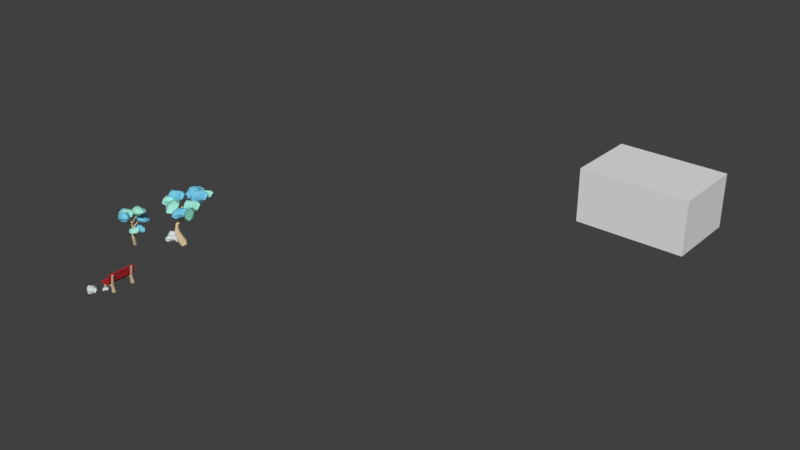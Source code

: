 # Source: Tree_copy.blend  (saved by Blender 2.79.0; exported with 4.5.12 LTS)
import bpy
from mathutils import Matrix  # noqa: F401  (used for matrix-valued properties, if any)

bpy.ops.wm.read_factory_settings(use_empty=True)
scene = bpy.context.scene
scene.name = 'Scene'

# ---- collections
col_collection_1 = bpy.data.collections.new('Collection 1'); scene.collection.children.link(col_collection_1)

# ---- materials (node trees are filled in below, after node groups)
mat_rocks = bpy.data.materials.new('Rocks')
mat_rocks.alpha_threshold = 0.0
mat_rocks.use_transparent_shadow = False
mat_rocks.diffuse_color = (0.6709, 0.7356, 0.7356, 1.0)
mat_rocks.specular_color = (0.1065, 0.1065, 0.1065)
mat_rocks.roughness = 0.5
mat_wood_of_bench = bpy.data.materials.new('Wood of Bench')
mat_wood_of_bench.alpha_threshold = 0.0
mat_wood_of_bench.use_transparent_shadow = False
mat_wood_of_bench.diffuse_color = (0.6982, 0.5182, 0.3106, 1.0)
mat_wood_of_bench.specular_color = (0.0, 0.0, 0.0)
mat_wood_of_bench.roughness = 0.5
mat_red_bench = bpy.data.materials.new('Red Bench')
mat_red_bench.alpha_threshold = 0.0
mat_red_bench.use_transparent_shadow = False
mat_red_bench.diffuse_color = (0.4575, 0.02922, 0.04076, 1.0)
mat_red_bench.roughness = 0.5
mat_light_blue = bpy.data.materials.new('Light Blue')
mat_light_blue.alpha_threshold = 0.0
mat_light_blue.use_transparent_shadow = False
mat_light_blue.diffuse_color = (0.3575, 0.8, 0.6779, 1.0)
mat_light_blue.specular_color = (0.09849, 0.09849, 0.09849)
mat_light_blue.roughness = 0.5
mat_light_blue.specular_intensity = 0.4906
mat_dark_blue = bpy.data.materials.new('Dark Blue')
mat_dark_blue.alpha_threshold = 0.0
mat_dark_blue.use_transparent_shadow = False
mat_dark_blue.diffuse_color = (0.1843, 0.5861, 0.8, 1.0)
mat_dark_blue.specular_color = (0.08713, 0.08713, 0.08713)
mat_dark_blue.roughness = 0.5
mat_material = bpy.data.materials.new('Material')
mat_material.alpha_threshold = 0.0
mat_material.use_transparent_shadow = False
mat_material.diffuse_color = (0.8, 0.6375, 0.3894, 1.0)
mat_material.specular_color = (0.2202, 0.2202, 0.2202)
mat_material.roughness = 0.5
mat_material.line_color = (0.0, 0.0, 0.0, 1.0)

# ---- material node trees

# ---- world
world_world = bpy.data.worlds.new('World'); scene.world = world_world
world_world.color = (0.05088, 0.05088, 0.05088)
world_world.use_sun_shadow = False
world_world.sun_shadow_jitter_overblur = 0.0
world_world.cycles.sampling_method = 'MANUAL'

# ---- meshes
me_cube_014 = bpy.data.meshes.new('Cube.014')
me_cube_014.from_pydata([(12.0, 5.0, -1.0), (12.0, 5.0, 7.0), (12.0, 16.0, -1.0), (12.0, 16.0, 7.0), (28.0, 5.0, -1.0), (28.0, 5.0, 7.0), (28.0, 16.0, -1.0), (28.0, 16.0, 7.0), (12.0, 8.3, -1.0), (12.0, 8.3, 7.0), (28.0, 8.3, -1.0), (28.0, 8.3, 7.0), (12.0, 12.15, 7.0), (28.0, 12.15, -1.0), (12.0, 12.15, -1.0), (28.0, 12.15, 7.0)], [], [(14, 12, 3, 2), (2, 3, 7, 6), (10, 11, 5, 4), (4, 5, 1, 0), (8, 10, 4, 0), (11, 9, 1, 5), (15, 12, 9, 11), (14, 13, 10, 8), (13, 15, 11, 10), (0, 1, 9, 8), (6, 7, 15, 13), (2, 6, 13, 14), (7, 3, 12, 15), (8, 9, 12, 14)])
me_cube_014.use_remesh_preserve_volume = False
me_cube_014.use_remesh_preserve_attributes = False
me_cube_014.use_mirror_vertex_groups = False
me_cube_014.update()
me_icosphere_025 = bpy.data.meshes.new('Icosphere.025')
me_icosphere_025.from_pydata([(0.7236, -0.5257, -0.4472), (-0.2715, 0.8376, -0.4153), (0.7468, 0.536, -0.3701), (0.4354, 0.8905, 0.2778), (0.8949, -0.0006702, 0.4493), (-0.08707, -0.2737, -0.9945), (0.4253, -0.309, -0.8507), (-0.00668, -0.8635, -0.5672), (0.4234, 0.308, -0.8477), (-0.5257, 0.0, -0.8507), (-0.1625, 0.5, -0.8507), (-0.6882, 0.5, -0.5257), (0.2602, 0.8004, -0.5202), (0.7096, -0.2209, -0.2323), (0.5354, -0.7606, -0.003871), (-0.664, -0.5393, -0.457), (-0.5376, -0.7527, -0.01064), (-0.7987, 0.1668, 0.1303), (0.7186, -0.4011, 0.5342), (-0.4041, -0.5848, 0.3107), (-0.5604, 0.781, 0.098), (0.1625, -0.5, 0.8507), (0.2324, 0.06313, 1.026), (-0.4198, -0.3068, 0.8498), (0.2001, 0.5598, 0.7329)], [], [(0, 6, 13), (5, 9, 10), (5, 10, 8), (1, 11, 20), (2, 12, 3), (0, 13, 14), (7, 14, 16), (14, 18, 21), (3, 20, 24), (4, 24, 22), (24, 23, 22), (24, 20, 23), (20, 17, 23), (17, 19, 23), (23, 21, 22), (23, 19, 21), (19, 14, 21), (21, 18, 22), (18, 4, 22), (2, 24, 4), (2, 3, 24), (1, 20, 3), (15, 19, 17), (16, 14, 19), (14, 13, 18), (13, 4, 18), (3, 12, 1), (20, 11, 17), (11, 15, 17), (15, 16, 19), (15, 7, 16), (7, 0, 14), (13, 2, 4), (8, 12, 2), (8, 10, 12), (10, 1, 12), (10, 11, 1), (10, 9, 11), (9, 15, 11), (9, 5, 15), (5, 7, 15), (13, 8, 2), (13, 6, 8), (6, 5, 8), (5, 6, 7), (6, 0, 7)])
me_icosphere_025.materials.append(mat_rocks)
me_icosphere_025.use_remesh_preserve_volume = False
me_icosphere_025.use_remesh_preserve_attributes = False
me_icosphere_025.use_mirror_vertex_groups = False
me_icosphere_025.update()
me_icosphere_024 = bpy.data.meshes.new('Icosphere.024')
me_icosphere_024.from_pydata([(0.7236, -0.5257, -0.4472), (-0.2715, 0.8376, -0.4153), (0.7468, 0.536, -0.3701), (0.4354, 0.8905, 0.2778), (0.8949, -0.0006702, 0.4493), (-0.08707, -0.2737, -0.9945), (0.4253, -0.309, -0.8507), (-0.00668, -0.8635, -0.5672), (0.4234, 0.308, -0.8477), (-0.5257, 0.0, -0.8507), (-0.1625, 0.5, -0.8507), (-0.6882, 0.5, -0.5257), (0.2602, 0.8004, -0.5202), (0.7096, -0.2209, -0.2323), (0.5354, -0.7606, -0.003871), (-0.664, -0.5393, -0.457), (-0.5376, -0.7527, -0.01064), (-0.7987, 0.1668, 0.1303), (0.7186, -0.4011, 0.5342), (-0.4041, -0.5848, 0.3107), (-0.5604, 0.781, 0.098), (0.1625, -0.5, 0.8507), (0.2324, 0.06313, 1.026), (-0.4198, -0.3068, 0.8498), (0.2001, 0.5598, 0.7329)], [], [(0, 6, 13), (5, 9, 10), (5, 10, 8), (1, 11, 20), (2, 12, 3), (0, 13, 14), (7, 14, 16), (14, 18, 21), (3, 20, 24), (4, 24, 22), (24, 23, 22), (24, 20, 23), (20, 17, 23), (17, 19, 23), (23, 21, 22), (23, 19, 21), (19, 14, 21), (21, 18, 22), (18, 4, 22), (2, 24, 4), (2, 3, 24), (1, 20, 3), (15, 19, 17), (16, 14, 19), (14, 13, 18), (13, 4, 18), (3, 12, 1), (20, 11, 17), (11, 15, 17), (15, 16, 19), (15, 7, 16), (7, 0, 14), (13, 2, 4), (8, 12, 2), (8, 10, 12), (10, 1, 12), (10, 11, 1), (10, 9, 11), (9, 15, 11), (9, 5, 15), (5, 7, 15), (13, 8, 2), (13, 6, 8), (6, 5, 8), (5, 6, 7), (6, 0, 7)])
me_icosphere_024.materials.append(mat_rocks)
me_icosphere_024.use_remesh_preserve_volume = False
me_icosphere_024.use_remesh_preserve_attributes = False
me_icosphere_024.use_mirror_vertex_groups = False
me_icosphere_024.update()
me_icosphere_023 = bpy.data.meshes.new('Icosphere.023')
me_icosphere_023.from_pydata([(0.7236, -0.5257, -0.4472), (-0.2715, 0.8376, -0.4153), (0.7468, 0.536, -0.3701), (0.4354, 0.8905, 0.2778), (0.8949, -0.0006702, 0.4493), (-0.08707, -0.2737, -0.9945), (0.4253, -0.309, -0.8507), (-0.00668, -0.8635, -0.5672), (0.4234, 0.308, -0.8477), (-0.5257, 0.0, -0.8507), (-0.1625, 0.5, -0.8507), (-0.6882, 0.5, -0.5257), (0.2602, 0.8004, -0.5202), (0.7096, -0.2209, -0.2323), (0.5354, -0.7606, -0.003871), (-0.664, -0.5393, -0.457), (-0.5376, -0.7527, -0.01064), (-0.7987, 0.1668, 0.1303), (0.7186, -0.4011, 0.5342), (-0.4041, -0.5848, 0.3107), (-0.5604, 0.781, 0.098), (0.1625, -0.5, 0.8507), (0.2324, 0.06313, 1.026), (-0.4198, -0.3068, 0.8498), (0.2001, 0.5598, 0.7329)], [], [(0, 6, 13), (5, 9, 10), (5, 10, 8), (1, 11, 20), (2, 12, 3), (0, 13, 14), (7, 14, 16), (14, 18, 21), (3, 20, 24), (4, 24, 22), (24, 23, 22), (24, 20, 23), (20, 17, 23), (17, 19, 23), (23, 21, 22), (23, 19, 21), (19, 14, 21), (21, 18, 22), (18, 4, 22), (2, 24, 4), (2, 3, 24), (1, 20, 3), (15, 19, 17), (16, 14, 19), (14, 13, 18), (13, 4, 18), (3, 12, 1), (20, 11, 17), (11, 15, 17), (15, 16, 19), (15, 7, 16), (7, 0, 14), (13, 2, 4), (8, 12, 2), (8, 10, 12), (10, 1, 12), (10, 11, 1), (10, 9, 11), (9, 15, 11), (9, 5, 15), (5, 7, 15), (13, 8, 2), (13, 6, 8), (6, 5, 8), (5, 6, 7), (6, 0, 7)])
me_icosphere_023.materials.append(mat_rocks)
me_icosphere_023.use_remesh_preserve_volume = False
me_icosphere_023.use_remesh_preserve_attributes = False
me_icosphere_023.use_mirror_vertex_groups = False
me_icosphere_023.update()
me_cube_012 = bpy.data.meshes.new('Cube.012')
me_cube_012.from_pydata([(-1.341, -0.8952, -0.1014), (-1.341, -1.105, -0.1014), (-1.55, -1.105, -0.08217), (-1.55, -0.8952, -0.08217), (-1.295, -0.8952, 0.721), (-1.295, -1.105, 0.721), (-1.433, -1.105, 0.8789), (-1.433, -0.8952, 0.8789), (0.4807, -0.8952, 2.327), (0.4807, -1.105, 2.327), (0.2744, -1.105, 2.365), (0.2744, -0.8952, 2.365), (0.05814, -0.8299, -0.1204), (0.05814, -1.17, -0.1204), (0.3936, -1.17, -0.06314), (0.3936, -0.8299, -0.06314), (-1.276, -0.8952, 0.612), (-1.276, -1.105, 0.612), (-1.485, -1.105, 0.6312), (-1.485, -0.8952, 0.6312), (-1.292, -0.8952, 0.4337), (-1.292, -1.105, 0.4337), (-1.501, -1.105, 0.4529), (-1.501, -0.8952, 0.4529), (-1.309, -0.8952, 0.2553), (-1.309, -1.105, 0.2553), (-1.517, -1.105, 0.2745), (-1.517, -0.8952, 0.2745), (-1.325, -0.8952, 0.07697), (-1.325, -1.105, 0.07697), (-1.534, -1.105, 0.09618), (-1.534, -0.8952, 0.09618), (-0.1271, -0.8952, 0.6418), (-0.1271, -1.105, 0.6418), (-0.1181, -1.105, 0.8513), (-0.1181, -0.8952, 0.8513), (-0.334, -0.8952, 0.6507), (-0.334, -1.105, 0.6507), (-0.325, -1.105, 0.8602), (-0.325, -0.8952, 0.8602), (-0.5408, -0.8952, 0.6596), (-0.5408, -1.105, 0.6596), (-0.5318, -1.105, 0.8691), (-0.5318, -0.8952, 0.8691), (-0.7477, -0.8952, 0.6685), (-0.7477, -1.105, 0.6685), (-0.7387, -1.105, 0.878), (-0.7387, -0.8952, 0.878), (-0.9546, -0.8952, 0.6774), (-0.9546, -1.105, 0.6774), (-0.9455, -1.105, 0.8869), (-0.9455, -0.8952, 0.8869), (-1.161, -0.8952, 0.6863), (-1.161, -1.105, 0.6863), (-1.152, -1.105, 0.8958), (-1.152, -0.8952, 0.8958), (0.2241, -0.8952, 0.9198), (0.2241, -1.105, 0.9198), (0.01777, -1.105, 0.9574), (0.01777, -0.8952, 0.9574), (0.2607, -0.8952, 1.121), (0.2607, -1.105, 1.121), (0.05443, -1.105, 1.158), (0.05443, -0.8952, 1.158), (0.2974, -0.8952, 1.322), (0.2974, -1.105, 1.322), (0.0911, -1.105, 1.359), (0.0911, -0.8952, 1.359), (0.3341, -0.8952, 1.523), (0.3341, -1.105, 1.523), (0.1278, -1.105, 1.56), (0.1278, -0.8952, 1.56), (0.3707, -0.8952, 1.724), (0.3707, -1.105, 1.724), (0.1644, -1.105, 1.762), (0.1644, -0.8952, 1.762), (0.4074, -0.8952, 1.925), (0.4074, -1.105, 1.925), (0.2011, -1.105, 1.963), (0.2011, -0.8952, 1.963), (0.444, -0.8952, 2.126), (0.444, -1.105, 2.126), (0.2378, -1.105, 2.164), (0.2378, -0.8952, 2.164), (0.03294, -0.8512, 0.1537), (0.03294, -1.149, 0.1537), (0.3264, -1.149, 0.2038), (0.3264, -0.8512, 0.2038), (0.01402, -0.8671, 0.3595), (0.01402, -1.133, 0.3595), (0.2759, -1.133, 0.4043), (0.2759, -0.8671, 0.4043), (-0.00308, -0.8816, 0.5456), (-0.00308, -1.118, 0.5456), (0.2303, -1.118, 0.5855), (0.2303, -0.8816, 0.5855)], [], [(16, 17, 21, 20), (7, 4, 16, 19), (6, 7, 19, 18), (5, 6, 18, 17), (58, 34, 93), (34, 33, 93), (92, 59, 95), (59, 56, 95), (93, 33, 32, 92), (56, 57, 94, 95), (4, 5, 17, 16), (15, 14, 13, 12), (57, 58, 94), (58, 93, 94), (32, 35, 92), (35, 59, 92), (11, 10, 9, 8), (0, 1, 2, 3), (35, 34, 59), (34, 58, 59), (17, 18, 22, 21), (18, 19, 23, 22), (19, 16, 20, 23), (20, 21, 25, 24), (21, 22, 26, 25), (22, 23, 27, 26), (23, 20, 24, 27), (24, 25, 29, 28), (25, 26, 30, 29), (26, 27, 31, 30), (27, 24, 28, 31), (28, 29, 1, 0), (29, 30, 2, 1), (30, 31, 3, 2), (31, 28, 0, 3), (32, 33, 37, 36), (33, 34, 38, 37), (34, 35, 39, 38), (35, 32, 36, 39), (36, 37, 41, 40), (37, 38, 42, 41), (38, 39, 43, 42), (39, 36, 40, 43), (40, 41, 45, 44), (41, 42, 46, 45), (42, 43, 47, 46), (43, 40, 44, 47), (44, 45, 49, 48), (45, 46, 50, 49), (46, 47, 51, 50), (47, 44, 48, 51), (48, 49, 53, 52), (49, 50, 54, 53), (50, 51, 55, 54), (51, 48, 52, 55), (52, 53, 5, 4), (53, 54, 6, 5), (54, 55, 7, 6), (55, 52, 4, 7), (60, 61, 57, 56), (61, 62, 58, 57), (62, 63, 59, 58), (63, 60, 56, 59), (64, 65, 61, 60), (65, 66, 62, 61), (66, 67, 63, 62), (67, 64, 60, 63), (68, 69, 65, 64), (69, 70, 66, 65), (70, 71, 67, 66), (71, 68, 64, 67), (72, 73, 69, 68), (73, 74, 70, 69), (74, 75, 71, 70), (75, 72, 68, 71), (76, 77, 73, 72), (77, 78, 74, 73), (78, 79, 75, 74), (79, 76, 72, 75), (80, 81, 77, 76), (81, 82, 78, 77), (82, 83, 79, 78), (83, 80, 76, 79), (8, 9, 81, 80), (9, 10, 82, 81), (10, 11, 83, 82), (11, 8, 80, 83), (12, 13, 85, 84), (13, 14, 86, 85), (14, 15, 87, 86), (15, 12, 84, 87), (84, 85, 89, 88), (85, 86, 90, 89), (86, 87, 91, 90), (87, 84, 88, 91), (88, 89, 93, 92), (89, 90, 94, 93), (90, 91, 95, 94), (91, 88, 92, 95)])
me_cube_012.materials.append(mat_wood_of_bench)
me_cube_012.use_remesh_preserve_volume = False
me_cube_012.use_remesh_preserve_attributes = False
me_cube_012.use_mirror_vertex_groups = False
me_cube_012.update()
me_cube_011 = bpy.data.meshes.new('Cube.011')
me_cube_011.from_pydata([(-1.341, -0.8952, -0.1014), (-1.341, -1.105, -0.1014), (-1.55, -1.105, -0.08217), (-1.55, -0.8952, -0.08217), (-1.295, -0.8952, 0.721), (-1.295, -1.105, 0.721), (-1.433, -1.105, 0.8789), (-1.433, -0.8952, 0.8789), (0.4807, -0.8952, 2.327), (0.4807, -1.105, 2.327), (0.2744, -1.105, 2.365), (0.2744, -0.8952, 2.365), (0.05814, -0.8299, -0.1204), (0.05814, -1.17, -0.1204), (0.3936, -1.17, -0.06314), (0.3936, -0.8299, -0.06314), (-1.276, -0.8952, 0.612), (-1.276, -1.105, 0.612), (-1.485, -1.105, 0.6312), (-1.485, -0.8952, 0.6312), (-1.292, -0.8952, 0.4337), (-1.292, -1.105, 0.4337), (-1.501, -1.105, 0.4529), (-1.501, -0.8952, 0.4529), (-1.309, -0.8952, 0.2553), (-1.309, -1.105, 0.2553), (-1.517, -1.105, 0.2745), (-1.517, -0.8952, 0.2745), (-1.325, -0.8952, 0.07697), (-1.325, -1.105, 0.07697), (-1.534, -1.105, 0.09618), (-1.534, -0.8952, 0.09618), (-0.1271, -0.8952, 0.6418), (-0.1271, -1.105, 0.6418), (-0.1181, -1.105, 0.8513), (-0.1181, -0.8952, 0.8513), (-0.334, -0.8952, 0.6507), (-0.334, -1.105, 0.6507), (-0.325, -1.105, 0.8602), (-0.325, -0.8952, 0.8602), (-0.5408, -0.8952, 0.6596), (-0.5408, -1.105, 0.6596), (-0.5318, -1.105, 0.8691), (-0.5318, -0.8952, 0.8691), (-0.7477, -0.8952, 0.6685), (-0.7477, -1.105, 0.6685), (-0.7387, -1.105, 0.878), (-0.7387, -0.8952, 0.878), (-0.9546, -0.8952, 0.6774), (-0.9546, -1.105, 0.6774), (-0.9455, -1.105, 0.8869), (-0.9455, -0.8952, 0.8869), (-1.161, -0.8952, 0.6863), (-1.161, -1.105, 0.6863), (-1.152, -1.105, 0.8958), (-1.152, -0.8952, 0.8958), (0.2241, -0.8952, 0.9198), (0.2241, -1.105, 0.9198), (0.01777, -1.105, 0.9574), (0.01777, -0.8952, 0.9574), (0.2607, -0.8952, 1.121), (0.2607, -1.105, 1.121), (0.05443, -1.105, 1.158), (0.05443, -0.8952, 1.158), (0.2974, -0.8952, 1.322), (0.2974, -1.105, 1.322), (0.0911, -1.105, 1.359), (0.0911, -0.8952, 1.359), (0.3341, -0.8952, 1.523), (0.3341, -1.105, 1.523), (0.1278, -1.105, 1.56), (0.1278, -0.8952, 1.56), (0.3707, -0.8952, 1.724), (0.3707, -1.105, 1.724), (0.1644, -1.105, 1.762), (0.1644, -0.8952, 1.762), (0.4074, -0.8952, 1.925), (0.4074, -1.105, 1.925), (0.2011, -1.105, 1.963), (0.2011, -0.8952, 1.963), (0.444, -0.8952, 2.126), (0.444, -1.105, 2.126), (0.2378, -1.105, 2.164), (0.2378, -0.8952, 2.164), (0.03294, -0.8512, 0.1537), (0.03294, -1.149, 0.1537), (0.3264, -1.149, 0.2038), (0.3264, -0.8512, 0.2038), (0.01402, -0.8671, 0.3595), (0.01402, -1.133, 0.3595), (0.2759, -1.133, 0.4043), (0.2759, -0.8671, 0.4043), (-0.00308, -0.8816, 0.5456), (-0.00308, -1.118, 0.5456), (0.2303, -1.118, 0.5855), (0.2303, -0.8816, 0.5855)], [], [(34, 58, 59), (16, 17, 21, 20), (7, 4, 16, 19), (6, 7, 19, 18), (5, 6, 18, 17), (58, 34, 93), (34, 33, 93), (92, 59, 95), (59, 56, 95), (93, 33, 32, 92), (56, 57, 94, 95), (4, 5, 17, 16), (15, 14, 13, 12), (57, 58, 94), (58, 93, 94), (32, 35, 92), (35, 59, 92), (11, 10, 9, 8), (0, 1, 2, 3), (35, 34, 59), (17, 18, 22, 21), (18, 19, 23, 22), (19, 16, 20, 23), (20, 21, 25, 24), (21, 22, 26, 25), (22, 23, 27, 26), (23, 20, 24, 27), (24, 25, 29, 28), (25, 26, 30, 29), (26, 27, 31, 30), (27, 24, 28, 31), (28, 29, 1, 0), (29, 30, 2, 1), (30, 31, 3, 2), (31, 28, 0, 3), (32, 33, 37, 36), (33, 34, 38, 37), (34, 35, 39, 38), (35, 32, 36, 39), (36, 37, 41, 40), (37, 38, 42, 41), (38, 39, 43, 42), (39, 36, 40, 43), (40, 41, 45, 44), (41, 42, 46, 45), (42, 43, 47, 46), (43, 40, 44, 47), (44, 45, 49, 48), (45, 46, 50, 49), (46, 47, 51, 50), (47, 44, 48, 51), (48, 49, 53, 52), (49, 50, 54, 53), (50, 51, 55, 54), (51, 48, 52, 55), (52, 53, 5, 4), (53, 54, 6, 5), (54, 55, 7, 6), (55, 52, 4, 7), (60, 61, 57, 56), (61, 62, 58, 57), (62, 63, 59, 58), (63, 60, 56, 59), (64, 65, 61, 60), (65, 66, 62, 61), (66, 67, 63, 62), (67, 64, 60, 63), (68, 69, 65, 64), (69, 70, 66, 65), (70, 71, 67, 66), (71, 68, 64, 67), (72, 73, 69, 68), (73, 74, 70, 69), (74, 75, 71, 70), (75, 72, 68, 71), (76, 77, 73, 72), (77, 78, 74, 73), (78, 79, 75, 74), (79, 76, 72, 75), (80, 81, 77, 76), (81, 82, 78, 77), (82, 83, 79, 78), (83, 80, 76, 79), (8, 9, 81, 80), (9, 10, 82, 81), (10, 11, 83, 82), (11, 8, 80, 83), (12, 13, 85, 84), (13, 14, 86, 85), (14, 15, 87, 86), (15, 12, 84, 87), (84, 85, 89, 88), (85, 86, 90, 89), (86, 87, 91, 90), (87, 84, 88, 91), (88, 89, 93, 92), (89, 90, 94, 93), (90, 91, 95, 94), (91, 88, 92, 95)])
me_cube_011.materials.append(mat_wood_of_bench)
me_cube_011.use_remesh_preserve_volume = False
me_cube_011.use_remesh_preserve_attributes = False
me_cube_011.use_mirror_vertex_groups = False
me_cube_011.update()
me_cube_010 = bpy.data.meshes.new('Cube.010')
me_cube_010.from_pydata([(2.856, -4.247, -0.2498), (2.856, -4.247, 0.3104), (2.871, -0.312, -0.2247), (2.871, -0.312, 0.2853), (3.053, -4.247, -0.2498), (3.053, -4.247, 0.3104), (3.039, -0.312, -0.2247), (3.039, -0.312, 0.2853), (2.871, -0.312, 0.2853)], [(3, 8)], [(0, 1, 3, 2), (2, 3, 7, 6), (6, 7, 5, 4), (4, 5, 1, 0), (2, 6, 4, 0), (7, 3, 1, 5)])
me_cube_010.materials.append(mat_red_bench)
me_cube_010.use_remesh_preserve_volume = False
me_cube_010.use_remesh_preserve_attributes = False
me_cube_010.use_mirror_vertex_groups = False
me_cube_010.update()
me_cube_009 = bpy.data.meshes.new('Cube.009')
me_cube_009.from_pydata([(2.871, -4.247, -0.2247), (2.871, -4.247, 0.2853), (2.871, -0.312, -0.2247), (2.871, -0.312, 0.2853), (3.039, -4.247, -0.2247), (3.039, -4.247, 0.2853), (3.039, -0.312, -0.2247), (3.039, -0.312, 0.2853)], [], [(0, 1, 3, 2), (2, 3, 7, 6), (6, 7, 5, 4), (4, 5, 1, 0), (2, 6, 4, 0), (7, 3, 1, 5)])
me_cube_009.materials.append(mat_red_bench)
me_cube_009.use_remesh_preserve_volume = False
me_cube_009.use_remesh_preserve_attributes = False
me_cube_009.use_mirror_vertex_groups = False
me_cube_009.update()
me_cube_006 = bpy.data.meshes.new('Cube.006')
me_cube_006.from_pydata([(2.871, -4.247, -0.2247), (2.871, -4.247, 0.2853), (2.85, -0.312, -0.2568), (2.85, -0.312, 0.3174), (3.039, -4.247, -0.2247), (3.039, -4.247, 0.2853), (3.059, -0.312, -0.2568), (3.059, -0.312, 0.3174)], [], [(0, 1, 3, 2), (2, 3, 7, 6), (6, 7, 5, 4), (4, 5, 1, 0), (2, 6, 4, 0), (7, 3, 1, 5)])
me_cube_006.materials.append(mat_red_bench)
me_cube_006.use_remesh_preserve_volume = False
me_cube_006.use_remesh_preserve_attributes = False
me_cube_006.use_mirror_vertex_groups = False
me_cube_006.update()
me_cube_004 = bpy.data.meshes.new('Cube.004')
me_cube_004.from_pydata([(2.871, -4.247, -0.2247), (2.871, -4.247, 0.2853), (2.871, -0.312, -0.2247), (2.871, -0.312, 0.2853), (3.039, -4.247, -0.2247), (3.039, -4.247, 0.2853), (3.039, -0.312, -0.2247), (3.039, -0.312, 0.2853)], [], [(0, 1, 3, 2), (2, 3, 7, 6), (6, 7, 5, 4), (4, 5, 1, 0), (2, 6, 4, 0), (7, 3, 1, 5)])
me_cube_004.materials.append(mat_red_bench)
me_cube_004.use_remesh_preserve_volume = False
me_cube_004.use_remesh_preserve_attributes = False
me_cube_004.use_mirror_vertex_groups = False
me_cube_004.update()
me_icosphere_022 = bpy.data.meshes.new('Icosphere.022')
me_icosphere_022.from_pydata([(0.7236, -0.5257, -0.4472), (-0.2715, 0.8376, -0.4153), (0.7468, 0.536, -0.3701), (0.4354, 0.8905, 0.2778), (0.8949, -0.0006702, 0.4493), (-0.08707, -0.2737, -0.9945), (0.4253, -0.309, -0.8507), (-0.00668, -0.8635, -0.5672), (0.4234, 0.308, -0.8477), (-0.5257, 0.0, -0.8507), (-0.1625, 0.5, -0.8507), (-0.6882, 0.5, -0.5257), (0.2602, 0.8004, -0.5202), (0.7096, -0.2209, -0.2323), (0.5354, -0.7606, -0.003871), (-0.664, -0.5393, -0.457), (-0.5376, -0.7527, -0.01064), (-0.7987, 0.1668, 0.1303), (0.7186, -0.4011, 0.5342), (-0.4041, -0.5848, 0.3107), (-0.5604, 0.781, 0.098), (0.1625, -0.5, 0.8507), (0.2324, 0.06313, 1.026), (-0.4198, -0.3068, 0.8498), (0.2001, 0.5598, 0.7329)], [], [(0, 6, 13), (5, 9, 10), (5, 10, 8), (1, 11, 20), (2, 12, 3), (0, 13, 14), (7, 14, 16), (14, 18, 21), (3, 20, 24), (4, 24, 22), (24, 23, 22), (24, 20, 23), (20, 17, 23), (17, 19, 23), (23, 21, 22), (23, 19, 21), (19, 14, 21), (21, 18, 22), (18, 4, 22), (2, 24, 4), (2, 3, 24), (1, 20, 3), (15, 19, 17), (16, 14, 19), (14, 13, 18), (13, 4, 18), (3, 12, 1), (20, 11, 17), (11, 15, 17), (15, 16, 19), (15, 7, 16), (7, 0, 14), (13, 2, 4), (8, 12, 2), (8, 10, 12), (10, 1, 12), (10, 11, 1), (10, 9, 11), (9, 15, 11), (9, 5, 15), (5, 7, 15), (13, 8, 2), (13, 6, 8), (6, 5, 8), (5, 6, 7), (6, 0, 7)])
me_icosphere_022.materials.append(mat_rocks)
me_icosphere_022.materials.append(mat_rocks)
me_icosphere_022.use_remesh_preserve_volume = False
me_icosphere_022.use_remesh_preserve_attributes = False
me_icosphere_022.use_mirror_vertex_groups = False
me_icosphere_022.update()
me_icosphere_021 = bpy.data.meshes.new('Icosphere.021')
me_icosphere_021.from_pydata([(0.7236, -0.5257, -0.4472), (-0.2715, 0.8376, -0.4153), (0.7468, 0.536, -0.3701), (0.4354, 0.8905, 0.2778), (0.8949, -0.0006702, 0.4493), (-0.08707, -0.2737, -0.9945), (0.4253, -0.309, -0.8507), (-0.00668, -0.8635, -0.5672), (0.4234, 0.308, -0.8477), (-0.5257, 0.0, -0.8507), (-0.1625, 0.5, -0.8507), (-0.6882, 0.5, -0.5257), (0.2602, 0.8004, -0.5202), (0.7096, -0.2209, -0.2323), (0.5354, -0.7606, -0.003871), (-0.664, -0.5393, -0.457), (-0.5376, -0.7527, -0.01064), (-0.7987, 0.1668, 0.1303), (0.7186, -0.4011, 0.5342), (-0.4041, -0.5848, 0.3107), (-0.5604, 0.781, 0.098), (0.1625, -0.5, 0.8507), (0.2324, 0.06313, 1.026), (-0.4198, -0.3068, 0.8498), (0.2001, 0.5598, 0.7329)], [], [(0, 6, 13), (5, 9, 10), (5, 10, 8), (1, 11, 20), (2, 12, 3), (0, 13, 14), (7, 14, 16), (14, 18, 21), (3, 20, 24), (4, 24, 22), (24, 23, 22), (24, 20, 23), (20, 17, 23), (17, 19, 23), (23, 21, 22), (23, 19, 21), (19, 14, 21), (21, 18, 22), (18, 4, 22), (2, 24, 4), (2, 3, 24), (1, 20, 3), (15, 19, 17), (16, 14, 19), (14, 13, 18), (13, 4, 18), (3, 12, 1), (20, 11, 17), (11, 15, 17), (15, 16, 19), (15, 7, 16), (7, 0, 14), (13, 2, 4), (8, 12, 2), (8, 10, 12), (10, 1, 12), (10, 11, 1), (10, 9, 11), (9, 15, 11), (9, 5, 15), (5, 7, 15), (13, 8, 2), (13, 6, 8), (6, 5, 8), (5, 6, 7), (6, 0, 7)])
me_icosphere_021.materials.append(mat_rocks)
me_icosphere_021.use_remesh_preserve_volume = False
me_icosphere_021.use_remesh_preserve_attributes = False
me_icosphere_021.use_mirror_vertex_groups = False
me_icosphere_021.update()
me_icosphere_020 = bpy.data.meshes.new('Icosphere.020')
me_icosphere_020.from_pydata([(0.7236, -0.5257, -0.4472), (-0.2715, 0.8376, -0.4153), (0.7468, 0.536, -0.3701), (0.4354, 0.8905, 0.2778), (0.8949, -0.0006702, 0.4493), (-0.08707, -0.2737, -0.9945), (0.4253, -0.309, -0.8507), (-0.00668, -0.8635, -0.5672), (0.4234, 0.308, -0.8477), (-0.5257, 0.0, -0.8507), (-0.1625, 0.5, -0.8507), (-0.6882, 0.5, -0.5257), (0.2602, 0.8004, -0.5202), (0.7096, -0.2209, -0.2323), (0.5354, -0.7606, -0.003871), (-0.664, -0.5393, -0.457), (-0.5376, -0.7527, -0.01064), (-0.7987, 0.1668, 0.1303), (0.7186, -0.4011, 0.5342), (-0.4041, -0.5848, 0.3107), (-0.5604, 0.781, 0.098), (0.1625, -0.5, 0.8507), (0.2324, 0.06313, 1.026), (-0.4198, -0.3068, 0.8498), (0.2001, 0.5598, 0.7329)], [], [(0, 6, 13), (5, 9, 10), (5, 10, 8), (1, 11, 20), (2, 12, 3), (0, 13, 14), (7, 14, 16), (14, 18, 21), (3, 20, 24), (4, 24, 22), (24, 23, 22), (24, 20, 23), (20, 17, 23), (17, 19, 23), (23, 21, 22), (23, 19, 21), (19, 14, 21), (21, 18, 22), (18, 4, 22), (2, 24, 4), (2, 3, 24), (1, 20, 3), (15, 19, 17), (16, 14, 19), (14, 13, 18), (13, 4, 18), (3, 12, 1), (20, 11, 17), (11, 15, 17), (15, 16, 19), (15, 7, 16), (7, 0, 14), (13, 2, 4), (8, 12, 2), (8, 10, 12), (10, 1, 12), (10, 11, 1), (10, 9, 11), (9, 15, 11), (9, 5, 15), (5, 7, 15), (13, 8, 2), (13, 6, 8), (6, 5, 8), (5, 6, 7), (6, 0, 7)])
me_icosphere_020.materials.append(mat_rocks)
me_icosphere_020.use_remesh_preserve_volume = False
me_icosphere_020.use_remesh_preserve_attributes = False
me_icosphere_020.use_mirror_vertex_groups = False
me_icosphere_020.update()
me_icosphere_018 = bpy.data.meshes.new('Icosphere.018')
me_icosphere_018.from_pydata([(0.0, 0.0, -1.0), (0.7236, -0.5257, -0.4472), (-0.2752, -0.8473, -0.4457), (-0.6826, 0.002057, -0.3839), (-0.2722, 0.8378, -0.4404), (0.7236, 0.5257, -0.4472), (0.2502, -0.6764, 0.3684), (-0.5206, -0.3934, 0.3324), (-0.5247, 0.3932, 0.3085), (0.2764, 0.8506, 0.4472), (0.8949, -0.0006702, 0.4493), (0.0, 0.0, 1.0), (-0.1625, -0.5, -0.8507), (0.4253, -0.309, -0.8507), (0.2629, -0.809, -0.5257), (0.6392, 0.001382, -0.4293), (0.4234, 0.308, -0.8477), (-0.5257, 0.0, -0.8507), (-0.6882, -0.5, -0.5257), (-0.1625, 0.5, -0.8507), (-0.6882, 0.5, -0.5257), (0.2602, 0.8004, -0.5202), (0.7332, -0.2477, 0.01733), (0.7988, 0.2589, 0.0004261), (0.005102, -0.7409, -0.0326), (0.5543, -0.7613, -0.00212), (-0.6869, -0.2422, -0.01963), (-0.5376, -0.7527, -0.01064), (-0.5878, 0.809, 0.0), (-0.7988, 0.2588, 0.000352), (0.5878, 0.809, 0.0), (0.0002457, 0.8193, 0.002057), (0.7186, -0.4011, 0.5342), (-0.2239, -0.5985, 0.4201), (-0.6764, -0.01064, 0.4124), (-0.2232, 0.6863, 0.4467), (0.5346, 0.391, 0.4316), (0.1625, -0.5, 0.8507), (0.4905, -0.03808, 0.8903), (-0.4241, -0.3073, 0.8477), (-0.2878, 0.2118, 0.6492), (0.1551, 0.462, 0.7982)], [], [(0, 13, 12), (1, 13, 15), (0, 12, 17), (0, 17, 19), (0, 19, 16), (1, 15, 22), (2, 14, 24), (3, 18, 26), (4, 20, 28), (5, 21, 30), (1, 22, 25), (2, 24, 27), (3, 26, 29), (4, 28, 31), (5, 30, 23), (6, 32, 37), (7, 33, 39), (8, 34, 40), (9, 35, 41), (10, 36, 38), (38, 41, 11), (38, 36, 41), (36, 9, 41), (41, 40, 11), (41, 35, 40), (35, 8, 40), (40, 39, 11), (40, 34, 39), (34, 7, 39), (39, 37, 11), (39, 33, 37), (33, 6, 37), (37, 38, 11), (37, 32, 38), (32, 10, 38), (23, 36, 10), (23, 30, 36), (30, 9, 36), (31, 35, 9), (31, 28, 35), (28, 8, 35), (29, 34, 8), (29, 26, 34), (26, 7, 34), (27, 33, 7), (27, 24, 33), (24, 6, 33), (25, 32, 6), (25, 22, 32), (22, 10, 32), (30, 31, 9), (30, 21, 31), (21, 4, 31), (28, 29, 8), (28, 20, 29), (20, 3, 29), (26, 27, 7), (26, 18, 27), (18, 2, 27), (24, 25, 6), (24, 14, 25), (14, 1, 25), (22, 23, 10), (22, 15, 23), (15, 5, 23), (16, 21, 5), (16, 19, 21), (19, 4, 21), (19, 20, 4), (19, 17, 20), (17, 3, 20), (17, 18, 3), (17, 12, 18), (12, 2, 18), (15, 16, 5), (15, 13, 16), (13, 0, 16), (12, 14, 2), (12, 13, 14), (13, 1, 14)])
me_icosphere_018.materials.append(mat_light_blue)
me_icosphere_018.use_remesh_preserve_volume = False
me_icosphere_018.use_remesh_preserve_attributes = False
me_icosphere_018.use_mirror_vertex_groups = False
me_icosphere_018.update()
me_icosphere_017 = bpy.data.meshes.new('Icosphere.017')
me_icosphere_017.from_pydata([(0.7236, -0.5257, -0.4472), (-0.009359, 0.8499, -0.548), (0.7468, 0.536, -0.3701), (0.4354, 0.8905, 0.2778), (0.8513, -0.1885, 0.5912), (-0.08707, -0.2737, -0.9945), (0.4253, -0.309, -0.8507), (-0.00668, -0.8635, -0.5672), (0.4234, 0.308, -0.8477), (-0.5257, 0.0, -0.8507), (-0.1625, 0.5, -0.8507), (-0.6882, 0.5, -0.5257), (0.7096, -0.2209, -0.2323), (0.5354, -0.7606, -0.003871), (-0.664, -0.5393, -0.457), (-0.4861, -0.6858, 0.06677), (-0.7987, 0.1668, 0.1303), (-0.5604, 0.781, 0.098), (0.1625, -0.5, 0.8507), (0.2324, 0.06313, 1.026), (-0.4198, -0.3068, 0.8498), (0.2001, 0.5598, 0.7329)], [], [(0, 6, 12), (5, 9, 10), (5, 10, 8), (1, 11, 17), (2, 1, 3), (0, 12, 13), (7, 13, 15), (13, 4, 18), (3, 17, 21), (4, 21, 19), (21, 20, 19), (21, 17, 20), (17, 16, 20), (16, 15, 20), (20, 18, 19), (20, 15, 18), (15, 13, 18), (18, 4, 19), (2, 21, 4), (2, 3, 21), (1, 17, 3), (14, 15, 16), (13, 12, 4), (17, 11, 16), (11, 14, 16), (14, 7, 15), (7, 0, 13), (12, 2, 4), (8, 1, 2), (8, 10, 1), (10, 11, 1), (10, 9, 11), (9, 14, 11), (9, 5, 14), (5, 7, 14), (12, 8, 2), (12, 6, 8), (6, 5, 8), (5, 6, 7), (6, 0, 7)])
me_icosphere_017.materials.append(None)
me_icosphere_017.use_remesh_preserve_volume = False
me_icosphere_017.use_remesh_preserve_attributes = False
me_icosphere_017.use_mirror_vertex_groups = False
me_icosphere_017.update()
me_icosphere_016 = bpy.data.meshes.new('Icosphere.016')
me_icosphere_016.from_pydata([(0.0, 0.0, -1.0), (0.7236, -0.5257, -0.4472), (-0.2753, -0.8461, -0.4444), (-0.8944, 0.0, -0.4472), (-0.2424, 0.7078, -0.3679), (0.7236, 0.5257, -0.4472), (0.2764, -0.8506, 0.4472), (-0.7236, -0.5257, 0.4472), (-0.6001, 0.4186, 0.351), (0.2152, 0.6757, 0.3375), (0.7283, -0.01908, 0.3542), (0.0, 0.0, 1.0), (-0.1469, -0.452, -0.7691), (0.4253, -0.309, -0.8507), (0.2314, -0.7008, -0.4494), (0.8506, 0.0, -0.5257), (0.3431, 0.2318, -0.6836), (-0.5257, 0.0, -0.8507), (-0.6882, -0.5, -0.5257), (-0.1625, 0.5, -0.8507), (-0.6882, 0.5, -0.5257), (0.2172, 0.6645, -0.4179), (0.9203, -0.3009, -0.002428), (0.9506, 0.3088, -2.191e-05), (0.0, -1.0, 0.0), (0.5878, -0.809, 0.0), (-0.9243, -0.3005, -0.0002729), (-0.5878, -0.809, 0.0), (-0.5878, 0.809, 0.0), (-0.9505, 0.3088, -3.185e-05), (0.5878, 0.809, 0.0), (0.0, 1.0, 0.0), (0.6882, -0.5, 0.5257), (-0.2629, -0.809, 0.5257), (-0.8367, -0.0004224, 0.5153), (-0.2084, 0.6389, 0.4062), (0.5328, 0.394, 0.4057), (0.1625, -0.5, 0.8507), (0.3792, -0.02084, 0.6646), (-0.3441, -0.2575, 0.6904), (-0.3748, 0.2743, 0.757), (0.1625, 0.5, 0.8506)], [], [(0, 13, 12), (1, 13, 15), (0, 12, 17), (0, 17, 19), (0, 19, 16), (1, 15, 22), (2, 14, 24), (3, 18, 26), (4, 20, 28), (5, 21, 30), (1, 22, 25), (2, 24, 27), (3, 26, 29), (4, 28, 31), (5, 30, 23), (6, 32, 37), (7, 33, 39), (8, 34, 40), (9, 35, 41), (10, 36, 38), (38, 41, 11), (38, 36, 41), (36, 9, 41), (41, 40, 11), (41, 35, 40), (35, 8, 40), (40, 39, 11), (40, 34, 39), (34, 7, 39), (39, 37, 11), (39, 33, 37), (33, 6, 37), (37, 38, 11), (37, 32, 38), (32, 10, 38), (23, 36, 10), (23, 30, 36), (30, 9, 36), (31, 35, 9), (31, 28, 35), (28, 8, 35), (29, 34, 8), (29, 26, 34), (26, 7, 34), (27, 33, 7), (27, 24, 33), (24, 6, 33), (25, 32, 6), (25, 22, 32), (22, 10, 32), (30, 31, 9), (30, 21, 31), (21, 4, 31), (28, 29, 8), (28, 20, 29), (20, 3, 29), (26, 27, 7), (26, 18, 27), (18, 2, 27), (24, 25, 6), (24, 14, 25), (14, 1, 25), (22, 23, 10), (22, 15, 23), (15, 5, 23), (16, 21, 5), (16, 19, 21), (19, 4, 21), (19, 20, 4), (19, 17, 20), (17, 3, 20), (17, 18, 3), (17, 12, 18), (12, 2, 18), (15, 16, 5), (15, 13, 16), (13, 0, 16), (12, 14, 2), (12, 13, 14), (13, 1, 14)])
me_icosphere_016.materials.append(mat_dark_blue)
me_icosphere_016.use_remesh_preserve_volume = False
me_icosphere_016.use_remesh_preserve_attributes = False
me_icosphere_016.use_mirror_vertex_groups = False
me_icosphere_016.update()
me_icosphere_015 = bpy.data.meshes.new('Icosphere.015')
me_icosphere_015.from_pydata([(0.0, 0.0, -1.0), (0.7236, -0.5257, -0.4472), (-0.2764, -0.8506, -0.4472), (-0.894, -1.416e-05, -0.447), (-0.2764, 0.8506, -0.4472), (0.7236, 0.5257, -0.4472), (0.2764, -0.8506, 0.4472), (-0.7236, -0.5257, 0.4472), (-0.5663, 0.3646, 0.3411), (0.2382, 0.6689, 0.326), (0.7551, -0.01959, 0.3828), (0.0, 0.0, 1.0), (-0.1625, -0.5, -0.8507), (0.4253, -0.309, -0.8507), (0.2629, -0.809, -0.5257), (0.8466, -8.393e-05, -0.5234), (0.4253, 0.309, -0.8507), (-0.5257, 0.0, -0.8507), (-0.6882, -0.5, -0.5257), (-0.1625, 0.5, -0.8507), (-0.6882, 0.5, -0.5257), (0.2629, 0.809, -0.5257), (0.7976, -0.2649, 0.0001487), (0.6854, 0.2011, -0.041), (0.0, -1.0, 0.0), (0.5878, -0.809, 0.0), (-0.7974, -0.2655, -0.0006679), (-0.5878, -0.809, 0.0), (-0.4613, 0.6326, -0.03724), (-0.7089, 0.2052, -0.02437), (0.4641, 0.6366, -0.03758), (0.0, 1.0, 0.0), (0.6882, -0.5, 0.5257), (-0.2629, -0.809, 0.5257), (-0.846, -0.0005141, 0.5233), (-0.2061, 0.5966, 0.3712), (0.5252, 0.3291, 0.3792), (0.1625, -0.5, 0.8507), (0.5257, 0.0, 0.8507), (-0.4253, -0.309, 0.8507), (-0.4253, 0.309, 0.8507), (0.1358, 0.3795, 0.6901)], [], [(0, 13, 12), (1, 13, 15), (0, 12, 17), (0, 17, 19), (0, 19, 16), (1, 15, 22), (2, 14, 24), (3, 18, 26), (4, 20, 28), (5, 21, 30), (1, 22, 25), (2, 24, 27), (3, 26, 29), (4, 28, 31), (5, 30, 23), (6, 32, 37), (7, 33, 39), (8, 34, 40), (9, 35, 41), (10, 36, 38), (38, 41, 11), (38, 36, 41), (36, 9, 41), (41, 40, 11), (41, 35, 40), (35, 8, 40), (40, 39, 11), (40, 34, 39), (34, 7, 39), (39, 37, 11), (39, 33, 37), (33, 6, 37), (37, 38, 11), (37, 32, 38), (32, 10, 38), (23, 36, 10), (23, 30, 36), (30, 9, 36), (31, 35, 9), (31, 28, 35), (28, 8, 35), (29, 34, 8), (29, 26, 34), (26, 7, 34), (27, 33, 7), (27, 24, 33), (24, 6, 33), (25, 32, 6), (25, 22, 32), (22, 10, 32), (30, 31, 9), (30, 21, 31), (21, 4, 31), (28, 29, 8), (28, 20, 29), (20, 3, 29), (26, 27, 7), (26, 18, 27), (18, 2, 27), (24, 25, 6), (24, 14, 25), (14, 1, 25), (22, 23, 10), (22, 15, 23), (15, 5, 23), (16, 21, 5), (16, 19, 21), (19, 4, 21), (19, 20, 4), (19, 17, 20), (17, 3, 20), (17, 18, 3), (17, 12, 18), (12, 2, 18), (15, 16, 5), (15, 13, 16), (13, 0, 16), (12, 14, 2), (12, 13, 14), (13, 1, 14)])
me_icosphere_015.materials.append(mat_dark_blue)
me_icosphere_015.use_remesh_preserve_volume = False
me_icosphere_015.use_remesh_preserve_attributes = False
me_icosphere_015.use_mirror_vertex_groups = False
me_icosphere_015.update()
me_icosphere_014 = bpy.data.meshes.new('Icosphere.014')
me_icosphere_014.from_pydata([(0.0, 0.0, -1.0), (0.5893, -0.4498, -0.366), (-0.2722, -0.842, -0.4423), (-0.7271, -0.01518, -0.3555), (-0.2322, 0.7381, -0.3838), (0.5723, 0.4243, -0.3424), (0.2764, -0.8506, 0.4472), (-0.7176, -0.5214, 0.4435), (-0.6061, 0.4184, 0.3615), (0.2065, 0.6337, 0.2843), (0.8944, 0.0, 0.4472), (0.0, 0.0, 1.0), (-0.1625, -0.5, -0.8507), (0.4253, -0.309, -0.8507), (0.2339, -0.7444, -0.4832), (0.6596, -0.002569, -0.4065), (0.4253, 0.309, -0.8507), (-0.5257, 0.0, -0.8507), (-0.5598, -0.4232, -0.4356), (-0.1625, 0.5, -0.8507), (-0.5505, 0.4049, -0.422), (0.209, 0.6585, -0.424), (0.9489, -0.3083, -7.524e-09), (0.9511, 0.309, 0.0), (0.0, -1.0, 0.0), (0.5558, -0.7691, 0.003097), (-0.9489, -0.3083, -7.719e-06), (-0.5591, -0.7708, 0.0007639), (-0.5877, 0.809, -1.214e-05), (-0.9511, 0.309, 0.0), (0.5877, 0.809, -9.949e-06), (0.0, 1.0, 0.0), (0.6882, -0.5, 0.5257), (-0.2629, -0.809, 0.5257), (-0.8506, 0.0, 0.5257), (-0.2129, 0.6061, 0.3726), (0.5514, 0.3924, 0.4025), (0.1625, -0.5, 0.8507), (0.4596, -0.007046, 0.752), (-0.4248, -0.3086, 0.8495), (-0.4245, 0.3081, 0.849), (0.1043, 0.356, 0.6421)], [], [(0, 13, 12), (1, 13, 15), (0, 12, 17), (0, 17, 19), (0, 19, 16), (1, 15, 22), (2, 14, 24), (3, 18, 26), (4, 20, 28), (5, 21, 30), (1, 22, 25), (2, 24, 27), (3, 26, 29), (4, 28, 31), (5, 30, 23), (6, 32, 37), (7, 33, 39), (8, 34, 40), (9, 35, 41), (10, 36, 38), (38, 41, 11), (38, 36, 41), (36, 9, 41), (41, 40, 11), (41, 35, 40), (35, 8, 40), (40, 39, 11), (40, 34, 39), (34, 7, 39), (39, 37, 11), (39, 33, 37), (33, 6, 37), (37, 38, 11), (37, 32, 38), (32, 10, 38), (23, 36, 10), (23, 30, 36), (30, 9, 36), (31, 35, 9), (31, 28, 35), (28, 8, 35), (29, 34, 8), (29, 26, 34), (26, 7, 34), (27, 33, 7), (27, 24, 33), (24, 6, 33), (25, 32, 6), (25, 22, 32), (22, 10, 32), (30, 31, 9), (30, 21, 31), (21, 4, 31), (28, 29, 8), (28, 20, 29), (20, 3, 29), (26, 27, 7), (26, 18, 27), (18, 2, 27), (24, 25, 6), (24, 14, 25), (14, 1, 25), (22, 23, 10), (22, 15, 23), (15, 5, 23), (16, 21, 5), (16, 19, 21), (19, 4, 21), (19, 20, 4), (19, 17, 20), (17, 3, 20), (17, 18, 3), (17, 12, 18), (12, 2, 18), (15, 16, 5), (15, 13, 16), (13, 0, 16), (12, 14, 2), (12, 13, 14), (13, 1, 14)])
me_icosphere_014.materials.append(mat_light_blue)
me_icosphere_014.use_remesh_preserve_volume = False
me_icosphere_014.use_remesh_preserve_attributes = False
me_icosphere_014.use_mirror_vertex_groups = False
me_icosphere_014.update()
me_icosphere_013 = bpy.data.meshes.new('Icosphere.013')
me_icosphere_013.from_pydata([(0.0, 0.0, -1.0), (0.7236, -0.5257, -0.4472), (-0.2764, -0.8506, -0.4472), (-0.7495, 0.009536, -0.3946), (-0.2764, 0.8506, -0.4472), (0.7236, 0.5257, -0.4472), (0.2752, -0.8461, 0.4446), (-0.7236, -0.5257, 0.4472), (-0.7236, 0.5257, 0.4472), (0.2764, 0.8506, 0.4472), (0.7525, 0.003171, 0.3523), (-0.009443, 0.04061, 0.7461), (-0.1625, -0.5, -0.8507), (0.4253, -0.309, -0.8507), (0.2629, -0.809, -0.5257), (0.7114, 0.006989, -0.4567), (0.4253, 0.309, -0.8507), (-0.5257, 0.0, -0.8507), (-0.6882, -0.5, -0.5257), (-0.1625, 0.5, -0.8507), (-0.6882, 0.5, -0.5257), (0.2629, 0.809, -0.5257), (0.7601, -0.2541, -0.01573), (0.9511, 0.309, 0.0), (0.0, -1.0, 0.0), (0.5878, -0.809, 0.0), (-0.7565, -0.2522, -0.02063), (-0.5878, -0.809, 0.0), (-0.5878, 0.809, 0.0), (-0.9511, 0.309, 0.0), (0.5878, 0.809, 0.0), (0.0, 1.0, 0.0), (0.6882, -0.5, 0.5257), (-0.2399, -0.7337, 0.4744), (-0.6875, 0.01409, 0.4013), (-0.2629, 0.809, 0.5257), (0.6882, 0.5, 0.5257), (0.1373, -0.3981, 0.691), (0.4286, 0.0171, 0.6727), (-0.3504, -0.2244, 0.6628), (-0.4252, 0.309, 0.8505), (0.1625, 0.5, 0.8507)], [], [(0, 13, 12), (1, 13, 15), (0, 12, 17), (0, 17, 19), (0, 19, 16), (1, 15, 22), (2, 14, 24), (3, 18, 26), (4, 20, 28), (5, 21, 30), (1, 22, 25), (2, 24, 27), (3, 26, 29), (4, 28, 31), (5, 30, 23), (6, 32, 37), (7, 33, 39), (8, 34, 40), (9, 35, 41), (10, 36, 38), (38, 41, 11), (38, 36, 41), (36, 9, 41), (41, 40, 11), (41, 35, 40), (35, 8, 40), (40, 39, 11), (40, 34, 39), (34, 7, 39), (39, 37, 11), (39, 33, 37), (33, 6, 37), (37, 38, 11), (37, 32, 38), (32, 10, 38), (23, 36, 10), (23, 30, 36), (30, 9, 36), (31, 35, 9), (31, 28, 35), (28, 8, 35), (29, 34, 8), (29, 26, 34), (26, 7, 34), (27, 33, 7), (27, 24, 33), (24, 6, 33), (25, 32, 6), (25, 22, 32), (22, 10, 32), (30, 31, 9), (30, 21, 31), (21, 4, 31), (28, 29, 8), (28, 20, 29), (20, 3, 29), (26, 27, 7), (26, 18, 27), (18, 2, 27), (24, 25, 6), (24, 14, 25), (14, 1, 25), (22, 23, 10), (22, 15, 23), (15, 5, 23), (16, 21, 5), (16, 19, 21), (19, 4, 21), (19, 20, 4), (19, 17, 20), (17, 3, 20), (17, 18, 3), (17, 12, 18), (12, 2, 18), (15, 16, 5), (15, 13, 16), (13, 0, 16), (12, 14, 2), (12, 13, 14), (13, 1, 14)])
me_icosphere_013.materials.append(mat_light_blue)
me_icosphere_013.use_remesh_preserve_volume = False
me_icosphere_013.use_remesh_preserve_attributes = False
me_icosphere_013.use_mirror_vertex_groups = False
me_icosphere_013.update()
me_icosphere_012 = bpy.data.meshes.new('Icosphere.012')
me_icosphere_012.from_pydata([(0.0, 0.0, -1.0), (0.567, -0.3605, -0.3541), (-0.1821, -0.5911, -0.3368), (-0.6966, 0.02535, -0.3636), (-0.2764, 0.8506, -0.4472), (0.5881, 0.4264, -0.3888), (0.2697, -0.8264, 0.4293), (-0.5869, -0.3994, 0.3237), (-0.595, 0.4191, 0.3458), (0.246, 0.75, 0.397), (0.8944, 0.0, 0.4472), (0.0007188, 0.01547, 0.887), (-0.1625, -0.5, -0.8507), (0.4253, -0.309, -0.8507), (0.1798, -0.5589, -0.3974), (0.7835, 0.006686, -0.4891), (0.4253, 0.309, -0.8507), (-0.5257, 0.0, -0.8507), (-0.4966, -0.3261, -0.4091), (-0.1625, 0.5, -0.8507), (-0.5524, 0.4159, -0.4541), (0.2629, 0.809, -0.5257), (0.9296, -0.3005, -0.0006534), (0.8395, 0.2557, -0.007014), (0.0, -1.0, 0.0), (0.4307, -0.5921, 0.007902), (-0.9247, -0.3003, -0.003703), (-0.4194, -0.5665, -0.02187), (-0.4848, 0.6458, -0.01039), (-0.8213, 0.2586, -0.01909), (0.4837, 0.6452, -0.008862), (-7.006e-05, 0.9238, -0.005946), (0.5584, -0.3861, 0.403), (-0.1838, -0.6202, 0.3543), (-0.61, 0.006823, 0.3094), (-0.2394, 0.7127, 0.4659), (0.5292, 0.3623, 0.4245), (0.1453, -0.3969, 0.6648), (0.5257, 0.0, 0.8507), (-0.31, -0.2047, 0.579), (-0.3117, 0.2461, 0.6082), (0.1124, 0.4829, 0.8566)], [], [(0, 13, 12), (1, 13, 15), (0, 12, 17), (0, 17, 19), (0, 19, 16), (1, 15, 22), (2, 14, 24), (3, 18, 26), (4, 20, 28), (5, 21, 30), (1, 22, 25), (2, 24, 27), (3, 26, 29), (4, 28, 31), (5, 30, 23), (6, 32, 37), (7, 33, 39), (8, 34, 40), (9, 35, 41), (10, 36, 38), (38, 41, 11), (38, 36, 41), (36, 9, 41), (41, 40, 11), (41, 35, 40), (35, 8, 40), (40, 39, 11), (40, 34, 39), (34, 7, 39), (39, 37, 11), (39, 33, 37), (33, 6, 37), (37, 38, 11), (37, 32, 38), (32, 10, 38), (23, 36, 10), (23, 30, 36), (30, 9, 36), (31, 35, 9), (31, 28, 35), (28, 8, 35), (29, 34, 8), (29, 26, 34), (26, 7, 34), (27, 33, 7), (27, 24, 33), (24, 6, 33), (25, 32, 6), (25, 22, 32), (22, 10, 32), (30, 31, 9), (30, 21, 31), (21, 4, 31), (28, 29, 8), (28, 20, 29), (20, 3, 29), (26, 27, 7), (26, 18, 27), (18, 2, 27), (24, 25, 6), (24, 14, 25), (14, 1, 25), (22, 23, 10), (22, 15, 23), (15, 5, 23), (16, 21, 5), (16, 19, 21), (19, 4, 21), (19, 20, 4), (19, 17, 20), (17, 3, 20), (17, 18, 3), (17, 12, 18), (12, 2, 18), (15, 16, 5), (15, 13, 16), (13, 0, 16), (12, 14, 2), (12, 13, 14), (13, 1, 14)])
me_icosphere_012.materials.append(mat_dark_blue)
me_icosphere_012.use_remesh_preserve_volume = False
me_icosphere_012.use_remesh_preserve_attributes = False
me_icosphere_012.use_mirror_vertex_groups = False
me_icosphere_012.update()
me_icosphere_011 = bpy.data.meshes.new('Icosphere.011')
me_icosphere_011.from_pydata([(0.0, 0.0, -1.0), (0.5617, -0.3964, -0.386), (-0.2764, -0.8506, -0.4472), (-0.8944, 0.0, -0.4472), (-0.2764, 0.8506, -0.4472), (0.7236, 0.5257, -0.4472), (0.1741, -0.487, 0.2802), (-0.4959, -0.3179, 0.3201), (-0.7221, 0.5253, 0.4465), (0.2804, 0.8611, 0.4564), (0.6685, 0.05882, 0.3781), (0.0, 0.0, 1.0), (-0.1625, -0.5, -0.8507), (0.4253, -0.309, -0.8507), (0.2629, -0.809, -0.5257), (0.8506, 0.0, -0.5257), (0.4253, 0.309, -0.8507), (-0.5257, 0.0, -0.8507), (-0.5373, -0.382, -0.4466), (-0.1625, 0.5, -0.8507), (-0.6882, 0.5, -0.5257), (0.2629, 0.809, -0.5257), (0.7784, -0.2313, -0.01095), (0.8561, 0.2939, -0.003614), (-0.003943, -0.6468, -0.05718), (0.4711, -0.6165, -0.009112), (-0.7764, -0.2319, -0.01444), (-0.4719, -0.6184, -0.008641), (-0.5802, 0.7997, -4.656e-05), (-0.8603, 0.2917, -0.005032), (0.5802, 0.7999, 0.0001177), (0.0, 1.0, 0.0), (0.4616, -0.2805, 0.3897), (-0.1853, -0.4765, 0.3566), (-0.6203, 0.04697, 0.4154), (-0.2633, 0.8097, 0.5263), (0.6949, 0.5151, 0.5312), (0.1263, -0.4035, 0.7157), (0.5512, -0.003005, 0.984), (-0.4253, -0.3091, 0.8512), (-0.4421, 0.3238, 0.8943), (0.1689, 0.5638, 0.9501)], [], [(0, 13, 12), (1, 13, 15), (0, 12, 17), (0, 17, 19), (0, 19, 16), (1, 15, 22), (2, 14, 24), (3, 18, 26), (4, 20, 28), (5, 21, 30), (1, 22, 25), (2, 24, 27), (3, 26, 29), (4, 28, 31), (5, 30, 23), (6, 32, 37), (7, 33, 39), (8, 34, 40), (9, 35, 41), (10, 36, 38), (38, 41, 11), (38, 36, 41), (36, 9, 41), (41, 40, 11), (41, 35, 40), (35, 8, 40), (40, 39, 11), (40, 34, 39), (34, 7, 39), (39, 37, 11), (39, 33, 37), (33, 6, 37), (37, 38, 11), (37, 32, 38), (32, 10, 38), (23, 36, 10), (23, 30, 36), (30, 9, 36), (31, 35, 9), (31, 28, 35), (28, 8, 35), (29, 34, 8), (29, 26, 34), (26, 7, 34), (27, 33, 7), (27, 24, 33), (24, 6, 33), (25, 32, 6), (25, 22, 32), (22, 10, 32), (30, 31, 9), (30, 21, 31), (21, 4, 31), (28, 29, 8), (28, 20, 29), (20, 3, 29), (26, 27, 7), (26, 18, 27), (18, 2, 27), (24, 25, 6), (24, 14, 25), (14, 1, 25), (22, 23, 10), (22, 15, 23), (15, 5, 23), (16, 21, 5), (16, 19, 21), (19, 4, 21), (19, 20, 4), (19, 17, 20), (17, 3, 20), (17, 18, 3), (17, 12, 18), (12, 2, 18), (15, 16, 5), (15, 13, 16), (13, 0, 16), (12, 14, 2), (12, 13, 14), (13, 1, 14)])
me_icosphere_011.materials.append(mat_dark_blue)
me_icosphere_011.use_remesh_preserve_volume = False
me_icosphere_011.use_remesh_preserve_attributes = False
me_icosphere_011.use_mirror_vertex_groups = False
me_icosphere_011.update()
me_cube_002 = bpy.data.meshes.new('Cube.002')
me_cube_002.from_pydata([(-5.05, 1.881, -3.704), (-3.791, 2.112, -4.816), (-3.778, 2.218, -4.729), (-3.869, 2.288, -4.799), (-3.889, 2.18, -4.88), (-2.054, 1.892, -4.116), (-5.408, 1.79, -3.746), (-3.638, 2.268, -4.978), (-3.301, 1.813, -5.388), (-5.035, 1.75, -3.813), (-3.594, 2.439, -4.887), (-3.541, 1.174, -2.947), (-3.15, 2.021, -6.163), (-3.502, 1.734, -5.679), (-3.842, 2.325, -7.677), (-3.495, 2.449, -4.844), (-3.694, 2.109, -5.111), (-3.497, 2.087, -5.04), (-3.107, 1.748, -4.066), (-3.618, 2.445, -4.779), (-5.157, 1.802, -3.805), (-5.143, 1.79, -3.587), (-3.076, 1.805, -4.044), (-3.091, 1.734, -3.958), (-3.156, 1.795, -3.921), (-3.111, 1.868, -3.964), (-1.992, 1.981, -2.423), (-3.258, 1.666, -3.988), (-3.289, 1.748, -3.949), (-3.2, 1.767, -3.918), (-3.169, 1.685, -3.958), (-3.556, 1.101, -3.029), (-3.462, 2.337, -4.782), (-3.58, 2.338, -4.714), (-3.005, 3.215, -3.656), (-2.823, 1.934, -5.682), (-2.814, 1.731, -5.513), (-3.028, 1.826, -5.374), (-3.034, 2.048, -5.557), (-3.481, 2.101, -4.826), (-3.599, 2.088, -4.769), (-3.591, 2.213, -4.724), (-3.468, 2.224, -4.783), (-3.234, 2.081, -5.496), (-3.566, 1.857, -5.467), (-3.503, 2.086, -5.576), (-3.447, 2.235, -5.155), (-3.677, 2.165, -7.687), (-3.981, 2.117, -7.571), (-3.958, 2.436, -7.513), (-3.636, 2.467, -7.572), (-3.217, 1.717, -6.34), (-3.558, 1.714, -6.288), (-3.54, 2.031, -6.114), (-4.476, 1.825, -3.093), (-4.576, 1.812, -3.004), (-5.367, 1.726, -3.73), (-2.483, 2.122, -5.21), (-2.49, 1.988, -5.098), (-2.542, 2.136, -5.148), (-2.124, 1.991, -4.251), (-3.535, 2.306, -5.144), (-3.599, 2.037, -5.067), (-3.69, 2.181, -5.192), (-3.86, 2.265, -4.898), (-3.099, 1.867, -6.236), (-2.921, 2.044, -5.659), (-3.379, 1.616, -6.284), (-5.382, 1.74, -3.673), (-3.001, 1.993, -5.37), (-3.809, 2.052, -7.623), (-3.795, 2.52, -7.482), (-5.084, 1.727, -3.583), (-4.584, 1.761, -3.039), (-3.569, 2.3, -7.623), (-3.607, 1.181, -2.988), (-3.487, 1.145, -2.983), (-2.924, 3.191, -3.65), (-2.939, 3.114, -3.621), (-3.02, 3.146, -3.602), (-1.954, 1.9, -2.446), (-2.02, 1.862, -2.395), (-2.03, 1.936, -2.366), (-3.634, 2.262, -4.973), (-3.634, 2.262, -4.973), (-3.634, 2.262, -4.973), (-4.48, 1.783, -3.05), (-4.523, 1.747, -3.043), (-4.534, 1.88, -3.041), (-5.38, 1.844, -3.723), (-5.38, 1.815, -3.648), (-2.058, 1.904, -4.312), (-2.088, 1.836, -4.221), (-2.161, 1.911, -4.175), (-3.838, 2.122, -4.875), (-3.817, 2.28, -4.745), (-3.755, 2.15, -4.758), (-5.061, 1.873, -3.85), (-4.985, 1.796, -3.733), (-3.112, 1.852, -4.056), (-3.153, 1.744, -3.952), (-3.145, 1.848, -3.927), (-3.293, 1.707, -3.984), (-3.253, 1.78, -3.927), (-3.447, 2.395, -4.825), (-3.518, 2.3, -4.743), (-3.619, 2.402, -4.718), (-2.764, 1.806, -5.606), (-3.045, 1.672, -5.486), (-3.449, 2.168, -4.826), (-3.546, 2.067, -4.814), (-3.59, 2.115, -4.672), (-3.497, 2.217, -4.684), (-3.187, 1.686, -4.038), (-3.319, 1.823, -4.173), (-3.262, 1.928, -4.171), (-3.593, 1.974, -5.551), (-3.363, 2.136, -5.576), (-3.208, 1.967, -5.402), (-3.443, 1.761, -5.429), (-3.427, 2.174, -5.057), (-4.047, 2.266, -7.46), (-3.644, 1.859, -6.115), (-3.383, 2.145, -6.201), (-4.985, 1.843, -3.619), (-5.004, 1.744, -3.637), (-5.115, 1.844, -3.601), (-2.443, 2.025, -5.177), (-2.552, 2.081, -5.07)], [], [(23, 100, 30), (24, 101, 103), (24, 103, 29), (56, 9, 72), (4, 97, 64), (60, 93, 5), (93, 92, 5), (92, 91, 5), (91, 60, 5), (6, 68, 90), (6, 90, 89), (6, 56, 68), (86, 88, 55), (86, 54, 88), (44, 116, 122), (122, 13, 44), (8, 108, 37), (9, 98, 125), (7, 61, 63), (61, 7, 10), (11, 75, 31), (11, 31, 76), (43, 38, 117), (45, 117, 53), (12, 66, 35), (67, 51, 36), (51, 65, 36), (67, 108, 13), (13, 122, 52), (46, 61, 15), (16, 94, 4), (4, 64, 16), (1, 94, 110), (94, 62, 110), (126, 0, 89), (120, 104, 109), (109, 104, 32), (32, 42, 109), (103, 101, 115), (113, 27, 114), (99, 115, 101), (101, 25, 99), (124, 125, 98), (97, 4, 20), (82, 101, 24), (75, 103, 28), (69, 37, 128), (38, 69, 59), (42, 105, 112), (43, 117, 46), (46, 118, 43), (8, 118, 17), (63, 61, 45), (121, 53, 49), (53, 121, 122), (12, 65, 50), (54, 125, 124), (125, 87, 72), (55, 126, 21), (0, 126, 88), (88, 124, 0), (89, 20, 6), (90, 68, 21), (91, 127, 57), (57, 60, 91), (113, 18, 23, 30), (45, 53, 122, 116), (29, 100, 24), (3, 64, 97), (56, 72, 68), (86, 55, 87), (13, 119, 44), (8, 37, 118), (8, 119, 108), (82, 81, 80), (82, 80, 26), (77, 34, 79), (77, 79, 78), (97, 89, 0), (7, 64, 10), (43, 118, 38), (117, 38, 66), (66, 123, 117), (53, 117, 123), (65, 12, 35, 107), (12, 123, 66), (74, 47, 14, 50), (7, 63, 64), (36, 65, 107), (36, 108, 67), (13, 108, 119), (13, 52, 67), (70, 48, 14, 47), (121, 49, 14, 48), (71, 50, 14, 49), (46, 15, 104, 120), (1, 110, 40, 96), (61, 10, 15), (16, 64, 63), (16, 62, 94), (110, 62, 17, 39), (39, 17, 120, 109), (3, 19, 10, 64), (72, 9, 125), (19, 3, 95), (106, 19, 41, 33), (2, 96, 41), (41, 105, 33), (2, 41, 19, 95), (9, 20, 4, 94), (32, 105, 42), (89, 97, 20), (115, 114, 103), (21, 68, 72), (114, 27, 102), (98, 0, 124), (3, 97, 0, 95), (0, 98, 2, 95), (98, 96, 2), (98, 9, 1, 96), (9, 94, 1), (99, 26, 80, 22), (80, 18, 22), (80, 81, 23, 18), (81, 100, 23), (81, 82, 24, 100), (101, 82, 26, 25), (26, 99, 25), (102, 27, 31, 75), (29, 11, 76, 100), (27, 113, 31), (28, 102, 75), (103, 75, 11, 29), (113, 30, 76, 31), (34, 77, 15, 10), (30, 100, 76), (77, 104, 15), (77, 78, 32, 104), (78, 105, 32), (78, 79, 33, 105), (79, 106, 33), (79, 34, 19, 106), (34, 10, 19), (35, 57, 127, 107), (69, 118, 37), (38, 118, 69), (127, 58, 36, 107), (35, 66, 57), (58, 108, 36), (58, 128, 37, 108), (38, 59, 57, 66), (59, 69, 128), (39, 18, 113, 110), (111, 96, 40), (112, 105, 41), (41, 96, 111), (22, 18, 39, 109), (113, 114, 40, 110), (114, 111, 40), (114, 115, 41, 111), (115, 112, 41), (42, 99, 22, 109), (115, 99, 42, 112), (44, 16, 63, 116), (8, 17, 119), (61, 117, 45), (45, 116, 63), (46, 120, 118), (46, 117, 61), (62, 119, 17), (17, 118, 120), (62, 16, 44, 119), (51, 47, 74, 65), (70, 47, 51, 67), (71, 49, 53, 123), (70, 67, 48), (121, 48, 52, 122), (71, 123, 50), (50, 65, 74), (55, 21, 72, 73), (52, 48, 67), (12, 50, 123), (87, 73, 72), (56, 6, 20, 9), (86, 125, 54), (87, 125, 86), (55, 73, 87), (55, 88, 126), (88, 54, 124), (91, 92, 58, 127), (90, 126, 89), (90, 21, 126), (102, 28, 103, 114), (58, 92, 93, 128), (128, 93, 60, 59), (60, 57, 59)])
me_cube_002.materials.append(mat_material)
me_cube_002.use_remesh_preserve_volume = False
me_cube_002.use_remesh_preserve_attributes = False
me_cube_002.use_mirror_vertex_groups = False
me_cube_002.update()
me_icosphere_010 = bpy.data.meshes.new('Icosphere.010')
me_icosphere_010.from_pydata([(0.0, 0.0, -1.0), (0.7236, -0.5257, -0.4472), (-0.2752, -0.8473, -0.4457), (-0.6826, 0.002057, -0.3839), (-0.2722, 0.8378, -0.4404), (0.7236, 0.5257, -0.4472), (0.2502, -0.6764, 0.3684), (-0.5206, -0.3934, 0.3324), (-0.5247, 0.3932, 0.3085), (0.2764, 0.8506, 0.4472), (0.8949, -0.0006702, 0.4493), (0.0, 0.0, 1.0), (-0.1625, -0.5, -0.8507), (0.4253, -0.309, -0.8507), (0.2629, -0.809, -0.5257), (0.6392, 0.001382, -0.4293), (0.4234, 0.308, -0.8477), (-0.5257, 0.0, -0.8507), (-0.6882, -0.5, -0.5257), (-0.1625, 0.5, -0.8507), (-0.6882, 0.5, -0.5257), (0.2602, 0.8004, -0.5202), (0.7332, -0.2477, 0.01733), (0.7988, 0.2589, 0.0004261), (0.005102, -0.7409, -0.0326), (0.5543, -0.7613, -0.00212), (-0.6869, -0.2422, -0.01963), (-0.5376, -0.7527, -0.01064), (-0.5878, 0.809, 0.0), (-0.7988, 0.2588, 0.000352), (0.5878, 0.809, 0.0), (0.0002457, 0.8193, 0.002057), (0.7186, -0.4011, 0.5342), (-0.2239, -0.5985, 0.4201), (-0.6764, -0.01064, 0.4124), (-0.2232, 0.6863, 0.4467), (0.5346, 0.391, 0.4316), (0.1625, -0.5, 0.8507), (0.4905, -0.03808, 0.8903), (-0.4241, -0.3073, 0.8477), (-0.2878, 0.2118, 0.6492), (0.1551, 0.462, 0.7982)], [], [(0, 13, 12), (1, 13, 15), (0, 12, 17), (0, 17, 19), (0, 19, 16), (1, 15, 22), (2, 14, 24), (3, 18, 26), (4, 20, 28), (5, 21, 30), (1, 22, 25), (2, 24, 27), (3, 26, 29), (4, 28, 31), (5, 30, 23), (6, 32, 37), (7, 33, 39), (8, 34, 40), (9, 35, 41), (10, 36, 38), (38, 41, 11), (38, 36, 41), (36, 9, 41), (41, 40, 11), (41, 35, 40), (35, 8, 40), (40, 39, 11), (40, 34, 39), (34, 7, 39), (39, 37, 11), (39, 33, 37), (33, 6, 37), (37, 38, 11), (37, 32, 38), (32, 10, 38), (23, 36, 10), (23, 30, 36), (30, 9, 36), (31, 35, 9), (31, 28, 35), (28, 8, 35), (29, 34, 8), (29, 26, 34), (26, 7, 34), (27, 33, 7), (27, 24, 33), (24, 6, 33), (25, 32, 6), (25, 22, 32), (22, 10, 32), (30, 31, 9), (30, 21, 31), (21, 4, 31), (28, 29, 8), (28, 20, 29), (20, 3, 29), (26, 27, 7), (26, 18, 27), (18, 2, 27), (24, 25, 6), (24, 14, 25), (14, 1, 25), (22, 23, 10), (22, 15, 23), (15, 5, 23), (16, 21, 5), (16, 19, 21), (19, 4, 21), (19, 20, 4), (19, 17, 20), (17, 3, 20), (17, 18, 3), (17, 12, 18), (12, 2, 18), (15, 16, 5), (15, 13, 16), (13, 0, 16), (12, 14, 2), (12, 13, 14), (13, 1, 14)])
me_icosphere_010.materials.append(mat_light_blue)
me_icosphere_010.use_remesh_preserve_volume = False
me_icosphere_010.use_remesh_preserve_attributes = False
me_icosphere_010.use_mirror_vertex_groups = False
me_icosphere_010.update()
me_icosphere_009 = bpy.data.meshes.new('Icosphere.009')
me_icosphere_009.from_pydata([(0.7236, -0.5257, -0.4472), (-0.009359, 0.8499, -0.548), (0.7468, 0.536, -0.3701), (0.4354, 0.8905, 0.2778), (0.8513, -0.1885, 0.5912), (-0.08707, -0.2737, -0.9945), (0.4253, -0.309, -0.8507), (-0.00668, -0.8635, -0.5672), (0.4234, 0.308, -0.8477), (-0.5257, 0.0, -0.8507), (-0.1625, 0.5, -0.8507), (-0.6882, 0.5, -0.5257), (0.7096, -0.2209, -0.2323), (0.5354, -0.7606, -0.003871), (-0.664, -0.5393, -0.457), (-0.4861, -0.6858, 0.06677), (-0.7987, 0.1668, 0.1303), (-0.5604, 0.781, 0.098), (0.1625, -0.5, 0.8507), (0.2324, 0.06313, 1.026), (-0.4198, -0.3068, 0.8498), (0.2001, 0.5598, 0.7329)], [], [(0, 6, 12), (5, 9, 10), (5, 10, 8), (1, 11, 17), (2, 1, 3), (0, 12, 13), (7, 13, 15), (13, 4, 18), (3, 17, 21), (4, 21, 19), (21, 20, 19), (21, 17, 20), (17, 16, 20), (16, 15, 20), (20, 18, 19), (20, 15, 18), (15, 13, 18), (18, 4, 19), (2, 21, 4), (2, 3, 21), (1, 17, 3), (14, 15, 16), (13, 12, 4), (17, 11, 16), (11, 14, 16), (14, 7, 15), (7, 0, 13), (12, 2, 4), (8, 1, 2), (8, 10, 1), (10, 11, 1), (10, 9, 11), (9, 14, 11), (9, 5, 14), (5, 7, 14), (12, 8, 2), (12, 6, 8), (6, 5, 8), (5, 6, 7), (6, 0, 7)])
me_icosphere_009.materials.append(mat_dark_blue)
me_icosphere_009.use_remesh_preserve_volume = False
me_icosphere_009.use_remesh_preserve_attributes = False
me_icosphere_009.use_mirror_vertex_groups = False
me_icosphere_009.update()
me_icosphere_008 = bpy.data.meshes.new('Icosphere.008')
me_icosphere_008.from_pydata([(0.0, 0.0, -1.0), (0.7236, -0.5257, -0.4472), (-0.2752, -0.8473, -0.4457), (-0.6826, 0.002057, -0.3839), (-0.2722, 0.8378, -0.4404), (0.7236, 0.5257, -0.4472), (0.2502, -0.6764, 0.3684), (-0.5206, -0.3934, 0.3324), (-0.5247, 0.3932, 0.3085), (0.2764, 0.8506, 0.4472), (0.8949, -0.0006702, 0.4493), (0.0, 0.0, 1.0), (-0.1625, -0.5, -0.8507), (0.4253, -0.309, -0.8507), (0.2629, -0.809, -0.5257), (0.6392, 0.001382, -0.4293), (0.4234, 0.308, -0.8477), (-0.5257, 0.0, -0.8507), (-0.6882, -0.5, -0.5257), (-0.1625, 0.5, -0.8507), (-0.6882, 0.5, -0.5257), (0.2602, 0.8004, -0.5202), (0.7332, -0.2477, 0.01733), (0.7988, 0.2589, 0.0004261), (0.005102, -0.7409, -0.0326), (0.5543, -0.7613, -0.00212), (-0.6869, -0.2422, -0.01963), (-0.5376, -0.7527, -0.01064), (-0.5878, 0.809, 0.0), (-0.7988, 0.2588, 0.000352), (0.5878, 0.809, 0.0), (0.0002457, 0.8193, 0.002057), (0.7186, -0.4011, 0.5342), (-0.2239, -0.5985, 0.4201), (-0.6764, -0.01064, 0.4124), (-0.2232, 0.6863, 0.4467), (0.5346, 0.391, 0.4316), (0.1625, -0.5, 0.8507), (0.4905, -0.03808, 0.8903), (-0.4241, -0.3073, 0.8477), (-0.2878, 0.2118, 0.6492), (0.1551, 0.462, 0.7982)], [], [(0, 13, 12), (1, 13, 15), (0, 12, 17), (0, 17, 19), (0, 19, 16), (1, 15, 22), (2, 14, 24), (3, 18, 26), (4, 20, 28), (5, 21, 30), (1, 22, 25), (2, 24, 27), (3, 26, 29), (4, 28, 31), (5, 30, 23), (6, 32, 37), (7, 33, 39), (8, 34, 40), (9, 35, 41), (10, 36, 38), (38, 41, 11), (38, 36, 41), (36, 9, 41), (41, 40, 11), (41, 35, 40), (35, 8, 40), (40, 39, 11), (40, 34, 39), (34, 7, 39), (39, 37, 11), (39, 33, 37), (33, 6, 37), (37, 38, 11), (37, 32, 38), (32, 10, 38), (23, 36, 10), (23, 30, 36), (30, 9, 36), (31, 35, 9), (31, 28, 35), (28, 8, 35), (29, 34, 8), (29, 26, 34), (26, 7, 34), (27, 33, 7), (27, 24, 33), (24, 6, 33), (25, 32, 6), (25, 22, 32), (22, 10, 32), (30, 31, 9), (30, 21, 31), (21, 4, 31), (28, 29, 8), (28, 20, 29), (20, 3, 29), (26, 27, 7), (26, 18, 27), (18, 2, 27), (24, 25, 6), (24, 14, 25), (14, 1, 25), (22, 23, 10), (22, 15, 23), (15, 5, 23), (16, 21, 5), (16, 19, 21), (19, 4, 21), (19, 20, 4), (19, 17, 20), (17, 3, 20), (17, 18, 3), (17, 12, 18), (12, 2, 18), (15, 16, 5), (15, 13, 16), (13, 0, 16), (12, 14, 2), (12, 13, 14), (13, 1, 14)])
me_icosphere_008.materials.append(mat_light_blue)
me_icosphere_008.use_remesh_preserve_volume = False
me_icosphere_008.use_remesh_preserve_attributes = False
me_icosphere_008.use_mirror_vertex_groups = False
me_icosphere_008.update()
me_icosphere_007 = bpy.data.meshes.new('Icosphere.007')
me_icosphere_007.from_pydata([(0.0, 0.0, -1.0), (0.7236, -0.5257, -0.4472), (-0.2752, -0.8473, -0.4457), (-0.6826, 0.002057, -0.3839), (-0.2722, 0.8378, -0.4404), (0.7236, 0.5257, -0.4472), (0.2502, -0.6764, 0.3684), (-0.5206, -0.3934, 0.3324), (-0.5247, 0.3932, 0.3085), (0.2764, 0.8506, 0.4472), (0.8949, -0.0006702, 0.4493), (0.0, 0.0, 1.0), (-0.1625, -0.5, -0.8507), (0.4253, -0.309, -0.8507), (0.2629, -0.809, -0.5257), (0.6392, 0.001382, -0.4293), (0.4234, 0.308, -0.8477), (-0.5257, 0.0, -0.8507), (-0.6882, -0.5, -0.5257), (-0.1625, 0.5, -0.8507), (-0.6882, 0.5, -0.5257), (0.2602, 0.8004, -0.5202), (0.7332, -0.2477, 0.01733), (0.7988, 0.2589, 0.0004261), (0.005102, -0.7409, -0.0326), (0.5543, -0.7613, -0.00212), (-0.6869, -0.2422, -0.01963), (-0.5376, -0.7527, -0.01064), (-0.5878, 0.809, 0.0), (-0.7988, 0.2588, 0.000352), (0.5878, 0.809, 0.0), (0.0002457, 0.8193, 0.002057), (0.7186, -0.4011, 0.5342), (-0.2239, -0.5985, 0.4201), (-0.6764, -0.01064, 0.4124), (-0.2232, 0.6863, 0.4467), (0.5346, 0.391, 0.4316), (0.1625, -0.5, 0.8507), (0.4905, -0.03808, 0.8903), (-0.4241, -0.3073, 0.8477), (-0.2878, 0.2118, 0.6492), (0.1551, 0.462, 0.7982)], [], [(0, 13, 12), (1, 13, 15), (0, 12, 17), (0, 17, 19), (0, 19, 16), (1, 15, 22), (2, 14, 24), (3, 18, 26), (4, 20, 28), (5, 21, 30), (1, 22, 25), (2, 24, 27), (3, 26, 29), (4, 28, 31), (5, 30, 23), (6, 32, 37), (7, 33, 39), (8, 34, 40), (9, 35, 41), (10, 36, 38), (38, 41, 11), (38, 36, 41), (36, 9, 41), (41, 40, 11), (41, 35, 40), (35, 8, 40), (40, 39, 11), (40, 34, 39), (34, 7, 39), (39, 37, 11), (39, 33, 37), (33, 6, 37), (37, 38, 11), (37, 32, 38), (32, 10, 38), (23, 36, 10), (23, 30, 36), (30, 9, 36), (31, 35, 9), (31, 28, 35), (28, 8, 35), (29, 34, 8), (29, 26, 34), (26, 7, 34), (27, 33, 7), (27, 24, 33), (24, 6, 33), (25, 32, 6), (25, 22, 32), (22, 10, 32), (30, 31, 9), (30, 21, 31), (21, 4, 31), (28, 29, 8), (28, 20, 29), (20, 3, 29), (26, 27, 7), (26, 18, 27), (18, 2, 27), (24, 25, 6), (24, 14, 25), (14, 1, 25), (22, 23, 10), (22, 15, 23), (15, 5, 23), (16, 21, 5), (16, 19, 21), (19, 4, 21), (19, 20, 4), (19, 17, 20), (17, 3, 20), (17, 18, 3), (17, 12, 18), (12, 2, 18), (15, 16, 5), (15, 13, 16), (13, 0, 16), (12, 14, 2), (12, 13, 14), (13, 1, 14)])
me_icosphere_007.materials.append(mat_light_blue)
me_icosphere_007.use_remesh_preserve_volume = False
me_icosphere_007.use_remesh_preserve_attributes = False
me_icosphere_007.use_mirror_vertex_groups = False
me_icosphere_007.update()
me_icosphere_006 = bpy.data.meshes.new('Icosphere.006')
me_icosphere_006.from_pydata([(0.7236, -0.5257, -0.4472), (-0.2715, 0.8376, -0.4153), (0.7468, 0.536, -0.3701), (0.4354, 0.8905, 0.2778), (0.8949, -0.0006702, 0.4493), (-0.08707, -0.2737, -0.9945), (0.4253, -0.309, -0.8507), (-0.00668, -0.8635, -0.5672), (0.4234, 0.308, -0.8477), (-0.5257, 0.0, -0.8507), (-0.1625, 0.5, -0.8507), (-0.6882, 0.5, -0.5257), (0.2602, 0.8004, -0.5202), (0.7096, -0.2209, -0.2323), (0.5354, -0.7606, -0.003871), (-0.664, -0.5393, -0.457), (-0.5376, -0.7527, -0.01064), (-0.7987, 0.1668, 0.1303), (0.7186, -0.4011, 0.5342), (-0.4041, -0.5848, 0.3107), (-0.5604, 0.781, 0.098), (0.1625, -0.5, 0.8507), (0.2324, 0.06313, 1.026), (-0.4198, -0.3068, 0.8498), (0.2001, 0.5598, 0.7329)], [], [(0, 6, 13), (5, 9, 10), (5, 10, 8), (1, 11, 20), (2, 12, 3), (0, 13, 14), (7, 14, 16), (14, 18, 21), (3, 20, 24), (4, 24, 22), (24, 23, 22), (24, 20, 23), (20, 17, 23), (17, 19, 23), (23, 21, 22), (23, 19, 21), (19, 14, 21), (21, 18, 22), (18, 4, 22), (2, 24, 4), (2, 3, 24), (1, 20, 3), (15, 19, 17), (16, 14, 19), (14, 13, 18), (13, 4, 18), (3, 12, 1), (20, 11, 17), (11, 15, 17), (15, 16, 19), (15, 7, 16), (7, 0, 14), (13, 2, 4), (8, 12, 2), (8, 10, 12), (10, 1, 12), (10, 11, 1), (10, 9, 11), (9, 15, 11), (9, 5, 15), (5, 7, 15), (13, 8, 2), (13, 6, 8), (6, 5, 8), (5, 6, 7), (6, 0, 7)])
me_icosphere_006.materials.append(mat_dark_blue)
me_icosphere_006.use_remesh_preserve_volume = False
me_icosphere_006.use_remesh_preserve_attributes = False
me_icosphere_006.use_mirror_vertex_groups = False
me_icosphere_006.update()
me_icosphere_005 = bpy.data.meshes.new('Icosphere.005')
me_icosphere_005.from_pydata([(0.7236, -0.5257, -0.4472), (-0.009359, 0.8499, -0.548), (0.7468, 0.536, -0.3701), (0.4354, 0.8905, 0.2778), (0.8513, -0.1885, 0.5912), (-0.08707, -0.2737, -0.9945), (0.4253, -0.309, -0.8507), (-0.00668, -0.8635, -0.5672), (0.4234, 0.308, -0.8477), (-0.5257, 0.0, -0.8507), (-0.1625, 0.5, -0.8507), (-0.6882, 0.5, -0.5257), (0.7096, -0.2209, -0.2323), (0.5354, -0.7606, -0.003871), (-0.664, -0.5393, -0.457), (-0.4861, -0.6858, 0.06677), (-0.7987, 0.1668, 0.1303), (-0.5604, 0.781, 0.098), (0.1625, -0.5, 0.8507), (0.2324, 0.06313, 1.026), (-0.4198, -0.3068, 0.8498), (0.2001, 0.5598, 0.7329)], [], [(0, 6, 12), (5, 9, 10), (5, 10, 8), (1, 11, 17), (2, 1, 3), (0, 12, 13), (7, 13, 15), (13, 4, 18), (3, 17, 21), (4, 21, 19), (21, 20, 19), (21, 17, 20), (17, 16, 20), (16, 15, 20), (20, 18, 19), (20, 15, 18), (15, 13, 18), (18, 4, 19), (2, 21, 4), (2, 3, 21), (1, 17, 3), (14, 15, 16), (13, 12, 4), (17, 11, 16), (11, 14, 16), (14, 7, 15), (7, 0, 13), (12, 2, 4), (8, 1, 2), (8, 10, 1), (10, 11, 1), (10, 9, 11), (9, 14, 11), (9, 5, 14), (5, 7, 14), (12, 8, 2), (12, 6, 8), (6, 5, 8), (5, 6, 7), (6, 0, 7)])
me_icosphere_005.materials.append(mat_light_blue)
me_icosphere_005.use_remesh_preserve_volume = False
me_icosphere_005.use_remesh_preserve_attributes = False
me_icosphere_005.use_mirror_vertex_groups = False
me_icosphere_005.update()
me_icosphere_004 = bpy.data.meshes.new('Icosphere.004')
me_icosphere_004.from_pydata([(-0.009359, 0.8499, -0.548), (0.7468, 0.536, -0.3701), (0.4354, 0.8905, 0.2778), (0.8513, -0.1885, 0.5912), (-0.08707, -0.2737, -0.9945), (-0.00668, -0.8635, -0.5672), (0.2115, 0.3627, -0.9678), (-0.618, 0.2903, -0.7825), (0.603, -0.5026, -0.6238), (0.5354, -0.7606, -0.003871), (-0.664, -0.5393, -0.457), (-0.4861, -0.6858, 0.06677), (-0.7987, 0.1668, 0.1303), (-0.5604, 0.781, 0.098), (0.252, 0.157, 1.005), (-0.2506, -0.3736, 0.996), (-0.009359, 0.8499, -0.548), (0.7468, 0.536, -0.3701), (0.4354, 0.8905, 0.2778), (0.8513, -0.1885, 0.5912), (-0.08707, -0.2737, -0.9945), (-0.00668, -0.8635, -0.5672), (0.2115, 0.3627, -0.9678), (-0.618, 0.2903, -0.7825), (0.603, -0.5026, -0.6238), (0.5354, -0.7606, -0.003871), (-0.664, -0.5393, -0.457), (-0.4861, -0.6858, 0.06677), (-0.7987, 0.1668, 0.1303), (-0.5604, 0.781, 0.098), (0.252, 0.157, 1.005), (-0.2506, -0.3736, 0.996)], [], [(4, 6, 7), (0, 13, 7), (1, 2, 0), (5, 11, 9), (9, 15, 3), (2, 14, 13), (14, 15, 13), (13, 15, 12), (12, 15, 11), (11, 15, 9), (15, 14, 3), (1, 3, 14), (1, 14, 2), (0, 2, 13), (10, 12, 11), (9, 3, 8), (13, 12, 7), (7, 12, 10), (10, 11, 5), (5, 9, 8), (8, 3, 1), (6, 1, 0), (6, 0, 7), (7, 10, 4), (4, 10, 5), (8, 1, 6), (8, 6, 4), (4, 5, 8), (20, 23, 22), (16, 23, 29), (17, 16, 18), (21, 25, 27), (25, 19, 31), (18, 29, 30), (30, 29, 31), (29, 28, 31), (28, 27, 31), (27, 25, 31), (31, 19, 30), (17, 30, 19), (17, 18, 30), (16, 29, 18), (26, 27, 28), (25, 24, 19), (29, 23, 28), (23, 26, 28), (26, 21, 27), (21, 24, 25), (24, 17, 19), (22, 16, 17), (22, 23, 16), (23, 20, 26), (20, 21, 26), (24, 22, 17), (24, 20, 22), (20, 24, 21)])
me_icosphere_004.materials.append(mat_light_blue)
me_icosphere_004.use_remesh_preserve_volume = False
me_icosphere_004.use_remesh_preserve_attributes = False
me_icosphere_004.use_mirror_vertex_groups = False
me_icosphere_004.update()
me_icosphere_003 = bpy.data.meshes.new('Icosphere.003')
me_icosphere_003.from_pydata([(0.7236, -0.5257, -0.4472), (-0.009359, 0.8499, -0.548), (0.7468, 0.536, -0.3701), (0.4354, 0.8905, 0.2778), (0.8513, -0.1885, 0.5912), (-0.08707, -0.2737, -0.9945), (0.4253, -0.309, -0.8507), (-0.00668, -0.8635, -0.5672), (0.4234, 0.308, -0.8477), (-0.5257, 0.0, -0.8507), (-0.1625, 0.5, -0.8507), (-0.6882, 0.5, -0.5257), (0.7096, -0.2209, -0.2323), (0.5354, -0.7606, -0.003871), (-0.664, -0.5393, -0.457), (-0.4861, -0.6858, 0.06677), (-0.7987, 0.1668, 0.1303), (-0.5604, 0.781, 0.098), (0.1625, -0.5, 0.8507), (0.2324, 0.06313, 1.026), (-0.4198, -0.3068, 0.8498), (0.2001, 0.5598, 0.7329)], [], [(0, 6, 12), (5, 9, 10), (5, 10, 8), (1, 11, 17), (2, 1, 3), (0, 12, 13), (7, 13, 15), (13, 4, 18), (3, 17, 21), (4, 21, 19), (21, 20, 19), (21, 17, 20), (17, 16, 20), (16, 15, 20), (20, 18, 19), (20, 15, 18), (15, 13, 18), (18, 4, 19), (2, 21, 4), (2, 3, 21), (1, 17, 3), (14, 15, 16), (13, 12, 4), (17, 11, 16), (11, 14, 16), (14, 7, 15), (7, 0, 13), (12, 2, 4), (8, 1, 2), (8, 10, 1), (10, 11, 1), (10, 9, 11), (9, 14, 11), (9, 5, 14), (5, 7, 14), (12, 8, 2), (12, 6, 8), (6, 5, 8), (5, 6, 7), (6, 0, 7)])
me_icosphere_003.materials.append(None)
me_icosphere_003.use_remesh_preserve_volume = False
me_icosphere_003.use_remesh_preserve_attributes = False
me_icosphere_003.use_mirror_vertex_groups = False
me_icosphere_003.update()
me_icosphere = bpy.data.meshes.new('Icosphere')
me_icosphere.from_pydata([(0.7236, -0.5257, -0.4472), (-0.2715, 0.8376, -0.4153), (0.7468, 0.536, -0.3701), (0.4354, 0.8905, 0.2778), (0.8949, -0.0006702, 0.4493), (0.0, 0.0, 1.0), (-0.08707, -0.2737, -0.9945), (0.4253, -0.309, -0.8507), (-0.00668, -0.8635, -0.5672), (0.4234, 0.308, -0.8477), (-0.5257, 0.0, -0.8507), (-0.1625, 0.5, -0.8507), (-0.6882, 0.5, -0.5257), (0.2602, 0.8004, -0.5202), (0.7096, -0.2209, -0.2323), (0.5354, -0.7606, -0.003871), (-0.664, -0.5393, -0.457), (-0.5376, -0.7527, -0.01064), (-0.7987, 0.1668, 0.1303), (0.7186, -0.4011, 0.5342), (-0.4041, -0.5848, 0.3107), (-0.5604, 0.781, 0.098), (0.1625, -0.5, 0.8507), (0.4905, -0.03808, 0.8903), (-0.4198, -0.3068, 0.8498), (0.2001, 0.5598, 0.7329)], [], [(0, 7, 14), (6, 10, 11), (6, 11, 9), (1, 12, 21), (2, 13, 3), (0, 14, 15), (8, 15, 17), (15, 19, 22), (3, 21, 25), (4, 25, 23), (23, 25, 5), (25, 24, 5), (25, 21, 24), (21, 18, 24), (18, 20, 24), (24, 22, 5), (24, 20, 22), (20, 15, 22), (22, 23, 5), (22, 19, 23), (19, 4, 23), (2, 25, 4), (2, 3, 25), (1, 21, 3), (16, 20, 18), (17, 15, 20), (15, 14, 19), (14, 4, 19), (3, 13, 1), (21, 12, 18), (12, 16, 18), (16, 17, 20), (16, 8, 17), (8, 0, 15), (14, 2, 4), (9, 13, 2), (9, 11, 13), (11, 1, 13), (11, 12, 1), (11, 10, 12), (10, 16, 12), (10, 6, 16), (6, 8, 16), (14, 9, 2), (14, 7, 9), (7, 6, 9), (6, 7, 8), (7, 0, 8)])
me_icosphere.materials.append(mat_dark_blue)
me_icosphere.use_remesh_preserve_volume = False
me_icosphere.use_remesh_preserve_attributes = False
me_icosphere.use_mirror_vertex_groups = False
me_icosphere.update()
me_cube = bpy.data.meshes.new('Cube')
me_cube.from_pydata([(0.4944, 0.5542, 5.384), (0.4833, 0.6984, 5.211), (0.59, -0.8556, 5.911), (-1.55, 0.0374, 3.324), (0.2596, 0.3787, 5.072), (0.3918, 0.2956, 5.006), (-1.378, -0.1793, 3.406), (0.2287, -0.1821, 5.571), (0.01704, -0.1377, 5.618), (0.08767, -0.2221, 5.514), (0.5219, -0.8902, 5.981), (-1.192, 0.1018, 2.934), (-1.421, 0.111, 2.353), (0.4774, 1.409, 5.869), (-1.074, -0.1542, 2.745), (-1.238, 2.923, 5.994), (0.4667, 2.355, 6.632), (-1.675, -0.002047, 2.739), (0.4155, 0.2744, 5.168), (0.4576, 0.3858, 5.354), (-0.6211, 0.3589, 0.0), (0.5907, 0.5733, 5.263), (-0.3, 2.58, 5.425), (-1.183, 1.662, 3.796), (-3.337, 1.81, 5.821), (0.3148, 0.4801, 5.225), (-1.367, 1.663, 3.918), (-1.43, 1.67, 3.75), (0.3959, 0.6625, 5.325), (0.4763, 1.427, 5.753), (0.4813, 1.305, 5.92), (0.391, 1.395, 5.815), (-1.135, 2.986, 6.072), (-1.123, 2.866, 6.151), (-1.226, 2.803, 6.072), (-0.6185, 2.616, 5.423), (-0.5372, 2.693, 5.539), (-0.5075, 2.561, 5.608), (-0.2127, 2.483, 5.52), (-0.3295, 2.394, 5.556), (-0.3888, 2.515, 5.634), (-0.3076, 2.608, 5.543), (0.5177, 2.39, 6.541), (0.4164, 2.259, 6.589), (0.1582, -0.09931, 5.674), (-2.374, 1.204, 5.407), (-3.22, 1.904, 5.804), (-3.171, 1.862, 5.933), (-3.25, 1.741, 5.924), (-1.137, 1.979, 3.918), (-1.104, 1.875, 4.05), (-1.186, 1.945, 4.202), (-1.262, 2.02, 3.999), (-0.6076, 2.529, 5.21), (-1.101, -0.3472, 3.29), (-1.262, 0.06048, 3.279), (-1.021, -0.08683, 3.146), (0.5, 0.4945, 5.023), (0.306, 0.5268, 4.993), (-1.47, 1.768, 3.969), (-1.445, 1.903, 4.039), (-1.311, 1.858, 4.113), (-1.336, 1.719, 4.029), (-2.415, 1.24, 5.269), (-2.369, 1.38, 5.302), (-2.273, 1.316, 5.404), (-2.24, 1.213, 5.266), (-1.521, 0.4036, 2.889), (-1.331, 0.2599, 3.066), (-1.553, 0.181, 3.258), (-1.748, 0.3078, 3.02), (-1.319, 1.674, 3.631), (-1.327, 1.551, 3.834), (-1.339, 0.2228, 0.2367), (-1.016, 0.7949, 0.5071), (-0.5005, 0.3818, 0.7668), (-0.829, -0.1912, 0.5071), (-1.508, -0.2979, 1.99), (-1.245, 0.1067, 1.99), (-0.9938, -0.1862, 2.302), (-1.218, -0.5517, 2.17), (-0.5259, 2.565, 5.205), (-0.6446, 2.529, 5.44), (-0.5439, 2.32, 5.201), (0.5025, 0.2569, 5.303), (0.3362, 0.3375, 5.198), (-1.203, 1.672, 3.67), (-1.224, 1.789, 4.062), (-1.076, -0.3588, 2.745), (-0.3562, 0.4091, 0.3362), (-1.538, -0.1335, 3.165), (-0.7718, 0.7422, 0.1268), (-1.037, 0.2802, -0.0826), (-1.434, -0.4878, 2.316), (-0.6211, -0.05293, 0.1268), (-1.603, 0.02243, 2.244), (0.5409, -0.9002, 5.867), (0.5813, 0.5753, 5.367), (0.5601, 1.284, 5.873), (-0.5578, 2.676, 5.439), (-0.4826, 2.638, 5.593), (-0.588, 2.499, 5.585), (-2.414, 1.325, 5.259), (-2.311, 1.383, 5.363), (-2.268, 1.23, 5.409), (-1.392, -0.01144, 3.376), (-1.375, 1.915, 4.095), (-1.342, 1.75, 4.146), (-1.708, 0.163, 3.179), (-1.398, 1.714, 3.689), (-1.169, -0.1279, 0.3124), (-1.309, 0.6117, 0.3124), (-0.6761, 0.7316, 0.7019), (-0.5359, -0.008016, 0.7019), (-1.432, -0.01254, 1.839), (-0.9944, 0.07143, 2.087), (-0.9458, 0.0008573, 0.07463), (-1.054, 0.5734, 0.07463), (-0.5643, 0.6662, 0.3762), (-0.4558, 0.09369, 0.3762), (-3.332, 1.76, 5.882), (-3.311, 1.878, 5.795), (-3.217, 1.934, 5.895), (-3.236, 1.815, 5.98), (0.4734, 2.281, 6.539), (0.3601, 2.34, 6.65), (0.4282, 2.453, 6.618), (-1.189, 2.985, 6.013), (-1.103, 2.942, 6.131), (-1.171, 2.805, 6.131), (0.5505, 1.402, 5.777), (0.5816, 1.372, 5.848), (0.4084, 1.313, 5.889), (0.4506, -0.9296, 5.919), (0.4355, -0.843, 6.018), (0.5618, -0.7939, 5.996), (0.01921, -0.1965, 5.557), (0.07008, -0.09796, 5.67), (0.2295, -0.131, 5.637), (0.4199, 0.6739, 5.235), (0.5782, 0.6898, 5.24), (0.424, 0.5864, 5.367), (-1.258, 2.848, 6.012), (-0.2651, 2.412, 5.511), (-0.3907, 2.432, 5.604), (-0.2983, 2.579, 5.692), (0.4851, 0.2776, 5.182), (0.3409, 0.3905, 5.256), (0.3803, 0.4133, 5.329), (0.1753, -0.2229, 5.517), (-1.162, 2.062, 4.008), (-1.061, 1.941, 4.017), (-1.127, 1.892, 4.177), (-1.224, 2.015, 4.174), (-0.4257, 2.421, 5.171), (-0.6361, 2.446, 5.274), (-1.142, 0.05945, 3.123), (0.3522, 0.5062, 4.912), (-0.9947, -0.2502, 3.194), (-1.248, -0.3413, 3.388), (0.4614, 0.3604, 4.975), (0.2929, 0.295, 5.052), (0.2235, 0.4598, 5.025), (-1.41, 1.71, 3.98), (-2.373, 1.171, 5.306), (-1.461, 1.863, 3.946), (-1.674, 0.4262, 2.945), (-1.346, 0.2617, 2.82), (-1.358, 0.1184, 3.215), (-1.36, 0.4542, 2.992), (-1.382, 0.324, 3.265), (-1.233, 1.566, 3.82), (-1.412, 1.593, 3.812), (-1.33, -0.5117, 1.826), (-1.151, 0.06984, 2.427), (-1.01, -0.4335, 2.255)], [], [(30, 141, 0), (37, 101, 144), (37, 144, 40), (140, 131, 21), (139, 29, 1), (135, 138, 44), (57, 157, 140), (134, 137, 8), (49, 151, 86), (4, 161, 147), (83, 82, 155), (38, 143, 154), (154, 22, 38), (21, 97, 84), (109, 165, 52), (6, 105, 3), (11, 167, 68), (68, 168, 11), (67, 167, 12), (15, 142, 34), (80, 175, 88), (16, 126, 125), (16, 125, 43), (16, 42, 126), (17, 95, 77), (105, 55, 168), (19, 138, 84), (70, 166, 95), (95, 17, 70), (160, 57, 21), (21, 146, 160), (50, 87, 23), (30, 0, 97, 98), (83, 154, 143), (39, 144, 143), (1, 140, 139), (24, 122, 121), (83, 144, 101), (141, 28, 25), (25, 148, 141), (87, 62, 26), (81, 53, 35), (27, 172, 26), (29, 139, 31), (127, 35, 15), (35, 142, 15), (39, 143, 43), (9, 85, 18), (147, 85, 8), (44, 138, 19), (19, 137, 44), (149, 84, 7), (46, 122, 121), (47, 123, 122), (123, 48, 120), (83, 152, 50), (6, 159, 4), (55, 157, 156), (56, 157, 57), (157, 55, 58), (55, 162, 58), (165, 64, 60), (59, 164, 63), (64, 165, 102), (66, 104, 45), (69, 170, 72), (73, 114, 111), (114, 73, 77), (73, 173, 77), (80, 93, 173), (97, 21, 131, 98), (40, 100, 37), (149, 7, 2, 96), (1, 29, 140), (138, 135, 2, 7), (137, 134, 135, 44), (136, 133, 134, 8), (96, 133, 9, 149), (133, 136, 9), (168, 69, 3, 105), (36, 41, 22, 99), (69, 108, 3), (4, 147, 25, 162), (41, 36, 100), (18, 5, 160, 146), (147, 148, 25), (5, 18, 161), (49, 109, 52, 150), (84, 146, 21), (86, 71, 109, 49), (90, 6, 3, 108), (96, 2, 10, 133), (90, 159, 6), (52, 60, 106), (52, 165, 60), (10, 2, 135), (10, 135, 134), (10, 134, 133), (67, 12, 95, 166), (11, 168, 156), (11, 174, 167), (132, 30, 13, 31), (12, 167, 174), (130, 29, 13, 131), (13, 30, 131), (56, 14, 11, 156), (13, 29, 31), (158, 88, 14, 56), (79, 14, 88, 175), (174, 11, 14, 79), (129, 33, 15, 34), (128, 32, 15, 33), (54, 80, 88, 158), (15, 32, 127), (93, 80, 54, 159), (124, 42, 16, 43), (90, 17, 93, 159), (90, 108, 17), (17, 77, 93), (116, 92, 20, 94), (18, 85, 161), (147, 161, 85), (55, 156, 168), (17, 108, 70), (117, 91, 20, 92), (118, 89, 20, 91), (119, 94, 20, 89), (50, 23, 86, 151), (21, 57, 140), (81, 99, 22), (23, 87, 171), (157, 58, 139, 140), (143, 144, 83), (123, 122, 24, 120), (58, 162, 139), (171, 87, 26, 72), (101, 82, 83), (25, 28, 139), (139, 162, 25), (82, 35, 53, 155), (26, 62, 163), (26, 172, 72), (19, 0, 141, 148), (35, 99, 81), (97, 0, 19, 84), (59, 27, 26, 163), (109, 27, 59, 165), (132, 31, 28, 141), (29, 130, 140), (131, 140, 130), (30, 98, 131), (132, 141, 30), (31, 139, 28), (82, 101, 34, 142), (82, 142, 35), (127, 32, 36, 99), (35, 127, 99), (128, 100, 36, 32), (33, 37, 100, 128), (129, 101, 37, 33), (38, 42, 124, 143), (34, 101, 129), (39, 43, 144), (145, 100, 40), (41, 100, 145), (145, 40, 125, 126), (42, 38, 22), (43, 125, 144), (43, 143, 124), (41, 126, 42, 22), (125, 40, 144), (9, 18, 146, 149), (126, 41, 145), (137, 148, 147, 8), (24, 63, 164, 120), (19, 148, 137), (84, 149, 146), (9, 136, 85), (8, 85, 136), (7, 84, 138), (102, 63, 24, 121), (46, 64, 102, 121), (103, 64, 46, 122), (122, 47, 65, 103), (123, 104, 65, 47), (123, 48, 45, 104), (164, 45, 48, 120), (61, 51, 153, 106), (152, 87, 50), (152, 51, 61, 87), (151, 49, 22, 154), (52, 106, 153), (150, 81, 22, 49), (154, 83, 50, 151), (83, 155, 51, 152), (155, 153, 51), (52, 53, 81, 150), (155, 53, 52, 153), (162, 105, 6, 4), (56, 156, 157), (56, 57, 160, 158), (55, 105, 162), (54, 5, 161, 159), (160, 5, 54, 158), (106, 60, 64, 103), (4, 159, 161), (107, 87, 61), (62, 87, 107), (163, 164, 59), (65, 61, 106, 103), (107, 61, 65, 104), (66, 62, 107, 104), (163, 62, 66, 164), (59, 63, 102, 165), (172, 108, 69, 72), (66, 45, 164), (67, 169, 167), (68, 170, 168), (68, 167, 169), (172, 27, 70, 108), (69, 168, 170), (67, 71, 86, 169), (70, 27, 166), (109, 71, 67, 166), (68, 23, 171, 170), (86, 23, 68, 169), (117, 92, 73, 111), (72, 170, 171), (109, 166, 27), (73, 110, 173), (116, 110, 73, 92), (114, 78, 74, 111), (115, 112, 74, 78), (118, 91, 74, 112), (117, 111, 74, 91), (115, 79, 75, 112), (175, 113, 75, 79), (119, 89, 75, 113), (118, 112, 75, 89), (175, 80, 76, 113), (173, 110, 76, 80), (116, 94, 76, 110), (119, 113, 76, 94), (12, 78, 114, 95), (173, 93, 77), (77, 95, 114), (115, 78, 12, 174), (115, 174, 79)])
me_cube.materials.append(mat_material)
me_cube.use_remesh_preserve_volume = False
me_cube.use_remesh_preserve_attributes = False
me_cube.use_mirror_vertex_groups = False
me_cube.update()

# ---- objects
ob_cube_008 = bpy.data.objects.new('Cube.008', me_cube_014)
ob_icosphere_022 = bpy.data.objects.new('Icosphere.022', me_icosphere_025)
ob_icosphere_021 = bpy.data.objects.new('Icosphere.021', me_icosphere_024)
ob_icosphere_020 = bpy.data.objects.new('Icosphere.020', me_icosphere_023)
ob_cube_005 = bpy.data.objects.new('Cube.005', me_cube_012)
ob_cube_004 = bpy.data.objects.new('Cube.004', me_cube_011)
ob_cube_007 = bpy.data.objects.new('Cube.007', me_cube_010)
ob_cube_006 = bpy.data.objects.new('Cube.006', me_cube_009)
ob_cube_003 = bpy.data.objects.new('Cube.003', me_cube_006)
ob_cube_002 = bpy.data.objects.new('Cube.002', me_cube_004)
ob_icosphere_019 = bpy.data.objects.new('Icosphere.019', me_icosphere_022)
ob_icosphere_018 = bpy.data.objects.new('Icosphere.018', me_icosphere_021)
ob_icosphere_017 = bpy.data.objects.new('Icosphere.017', me_icosphere_020)
ob_icosphere_016 = bpy.data.objects.new('Icosphere.016', me_icosphere_018)
ob_icosphere_015 = bpy.data.objects.new('Icosphere.015', me_icosphere_017)
ob_icosphere_014 = bpy.data.objects.new('Icosphere.014', me_icosphere_016)
ob_icosphere_013 = bpy.data.objects.new('Icosphere.013', me_icosphere_015)
ob_icosphere_012 = bpy.data.objects.new('Icosphere.012', me_icosphere_014)
ob_icosphere_011 = bpy.data.objects.new('Icosphere.011', me_icosphere_013)
ob_icosphere_010 = bpy.data.objects.new('Icosphere.010', me_icosphere_012)
ob_icosphere_009 = bpy.data.objects.new('Icosphere.009', me_icosphere_011)
ob_cube_001 = bpy.data.objects.new('Cube.001', me_cube_002)
ob_icosphere_002 = bpy.data.objects.new('Icosphere.002', me_icosphere_010)
ob_icosphere_001 = bpy.data.objects.new('Icosphere.001', me_icosphere_009)
ob_icosphere_008 = bpy.data.objects.new('Icosphere.008', me_icosphere_008)
ob_icosphere_007 = bpy.data.objects.new('Icosphere.007', me_icosphere_007)
ob_icosphere_006 = bpy.data.objects.new('Icosphere.006', me_icosphere_006)
ob_icosphere_005 = bpy.data.objects.new('Icosphere.005', me_icosphere_005)
ob_icosphere_004 = bpy.data.objects.new('Icosphere.004', me_icosphere_004)
ob_icosphere_003 = bpy.data.objects.new('Icosphere.003', me_icosphere_003)
ob_icosphere = bpy.data.objects.new('Icosphere', me_icosphere)
ob_cube = bpy.data.objects.new('Cube', me_cube)

# ---- transforms, parenting, visibility, modifiers, constraints
ob_cube_008.location = (23.16, 34.82, 0.9638)
ob_cube_008.lineart.crease_threshold = 0.0
ob_icosphere_022.location = (0.1919, -13.14, -0.1269)
ob_icosphere_022.rotation_euler = (0.1215, 0.0982, -0.6764)
ob_icosphere_022.scale = (0.4204, 0.4628, 0.2172)
ob_icosphere_022.lineart.crease_threshold = 0.0
ob_icosphere_021.location = (-0.4291, -14.65, 0.1341)
ob_icosphere_021.rotation_euler = (0.1215, 0.0982, -0.6764)
ob_icosphere_021.scale = (0.6535, 0.7147, 0.4835)
ob_icosphere_021.lineart.crease_threshold = 0.0
ob_icosphere_020.location = (-1.087, -14.37, 0.07188)
ob_icosphere_020.rotation_euler = (0.1215, 0.0982, -0.6764)
ob_icosphere_020.scale = (0.4908, 0.6307, 0.3819)
ob_icosphere_020.lineart.crease_threshold = 0.0
ob_cube_005.location = (1.252, -11.84, -0.1828)
ob_cube_005.lineart.crease_threshold = 0.0
ob_cube_004.location = (1.207, -8.953, -0.1364)
ob_cube_004.lineart.crease_threshold = 0.0
ob_cube_007.location = (0.2358, -9.111, 3.799)
ob_cube_007.rotation_euler = (-0.0, 1.621, -0.0)
ob_cube_007.lineart.crease_threshold = 0.0
ob_cube_006.location = (0.8402, -9.108, 3.768)
ob_cube_006.rotation_euler = (-0.0, 1.621, -0.0)
ob_cube_006.lineart.crease_threshold = 0.0
ob_cube_003.location = (-1.626, -9.107, 1.901)
ob_cube_003.rotation_euler = (-0.01493, 0.1974, 2.374e-10)
ob_cube_003.lineart.crease_threshold = 0.0
ob_cube_002.location = (-1.52, -9.103, 2.562)
ob_cube_002.rotation_euler = (0.0, 0.1974, 0.0)
ob_cube_002.lineart.crease_threshold = 0.0
ob_icosphere_019.location = (-2.352, 0.7274, 0.4033)
ob_icosphere_019.rotation_euler = (0.1215, 0.0982, -0.6764)
ob_icosphere_019.scale = (0.6055, 0.6061, 0.4306)
ob_icosphere_019.lineart.crease_threshold = 0.0
ob_icosphere_018.location = (-3.459, 0.8081, 0.5502)
ob_icosphere_018.rotation_euler = (0.1215, 0.0982, -0.6764)
ob_icosphere_018.scale = (0.8127, 1.003, 0.6535)
ob_icosphere_018.lineart.crease_threshold = 0.0
ob_icosphere_017.location = (-3.026, 0.04509, 0.55)
ob_icosphere_017.rotation_euler = (0.1215, 0.0982, -0.6764)
ob_icosphere_017.scale = (0.6334, 1.003, 0.4379)
ob_icosphere_017.lineart.crease_threshold = 0.0
ob_icosphere_016.location = (-3.313, -5.402, 3.807)
ob_icosphere_016.rotation_euler = (0.1149, -0.1059, 0.7415)
ob_icosphere_016.scale = (0.8836, 0.7108, 0.3335)
ob_icosphere_016.lineart.crease_threshold = 0.0
_m = ob_icosphere_016.modifiers.new('Decimate', 'DECIMATE')
_m.ratio = 0.3031
ob_icosphere_015.location = (-5.336, -4.793, 5.336)
ob_icosphere_015.rotation_euler = (0.1215, 0.0982, -0.6764)
ob_icosphere_015.scale = (1.049, 0.9779, 0.6322)
ob_icosphere_015.lineart.crease_threshold = 0.0
ob_icosphere_015.material_slots[0].link = 'OBJECT'; ob_icosphere_015.material_slots[0].material = mat_light_blue
ob_icosphere_014.location = (-6.096, -4.541, 5.296)
ob_icosphere_014.scale = (0.6999, 0.5963, 0.3602)
ob_icosphere_014.lineart.crease_threshold = 0.0
ob_icosphere_013.location = (-4.043, -3.307, 4.552)
ob_icosphere_013.scale = (1.0, 0.8709, 0.5901)
ob_icosphere_013.lineart.crease_threshold = 0.0
ob_icosphere_012.location = (-3.079, -4.506, 6.297)
ob_icosphere_012.scale = (1.0, 0.8709, 0.5901)
ob_icosphere_012.lineart.crease_threshold = 0.0
ob_icosphere_011.location = (-6.592, -4.284, 4.838)
ob_icosphere_011.scale = (0.6999, 0.7706, 0.3602)
ob_icosphere_011.lineart.crease_threshold = 0.0
ob_icosphere_010.location = (-4.936, -5.622, 5.271)
ob_icosphere_010.scale = (1.0, 0.889, 0.6798)
ob_icosphere_010.lineart.crease_threshold = 0.0
ob_icosphere_009.location = (-3.105, -4.653, 3.772)
ob_icosphere_009.scale = (1.0, 0.4148, 0.4438)
ob_icosphere_009.lineart.crease_threshold = 0.0
ob_cube_001.location = (-1.407, -6.496, 8.201)
ob_cube_001.lineart.crease_threshold = 0.0
ob_icosphere_002.location = (0.1693, 3.626, 6.669)
ob_icosphere_002.rotation_euler = (0.1215, 0.0982, -0.6764)
ob_icosphere_002.scale = (0.8344, 1.377, 0.6292)
ob_icosphere_002.lineart.crease_threshold = 0.0
_m = ob_icosphere_002.modifiers.new('Decimate', 'DECIMATE')
_m.ratio = 0.5213
ob_icosphere_001.location = (0.05741, 2.843, 6.687)
ob_icosphere_001.rotation_euler = (0.1215, 0.0982, -0.6764)
ob_icosphere_001.scale = (1.074, 1.377, 0.8613)
ob_icosphere_001.lineart.crease_threshold = 0.0
ob_icosphere_008.location = (-3.83, 1.077, 5.513)
ob_icosphere_008.rotation_euler = (0.1215, 0.0982, -0.6764)
ob_icosphere_008.scale = (0.8344, 1.377, 0.6292)
ob_icosphere_008.lineart.crease_threshold = 0.0
_m = ob_icosphere_008.modifiers.new('Decimate', 'DECIMATE')
_m.ratio = 0.5213
ob_icosphere_007.location = (-2.35, 0.2958, 5.419)
ob_icosphere_007.rotation_euler = (0.1149, -0.1059, 0.7415)
ob_icosphere_007.scale = (1.153, 1.81, 0.6321)
ob_icosphere_007.lineart.crease_threshold = 0.0
_m = ob_icosphere_007.modifiers.new('Decimate', 'DECIMATE')
_m.ratio = 0.3031
ob_icosphere_006.location = (-3.618, 1.941, 5.921)
ob_icosphere_006.rotation_euler = (0.1215, 0.0982, -0.6764)
ob_icosphere_006.scale = (1.074, 1.377, 0.8613)
ob_icosphere_006.lineart.crease_threshold = 0.0
ob_icosphere_005.location = (0.5531, 1.01, 6.063)
ob_icosphere_005.rotation_euler = (0.1215, 0.0982, -0.6764)
ob_icosphere_005.scale = (1.074, 1.377, 0.8613)
ob_icosphere_005.lineart.crease_threshold = 0.0
ob_icosphere_004.location = (1.852, -0.405, 5.864)
ob_icosphere_004.rotation_euler = (0.1149, -0.1059, 0.7415)
ob_icosphere_004.scale = (0.8564, 1.331, 0.6664)
ob_icosphere_004.lineart.crease_threshold = 0.0
ob_icosphere_003.location = (0.5169, -0.5353, 5.655)
ob_icosphere_003.rotation_euler = (0.1215, 0.0982, -0.6764)
ob_icosphere_003.scale = (1.049, 1.705, 0.6322)
ob_icosphere_003.lineart.crease_threshold = 0.0
ob_icosphere_003.material_slots[0].link = 'OBJECT'; ob_icosphere_003.material_slots[0].material = mat_dark_blue
ob_icosphere.location = (-1.245, 3.232, 6.669)
ob_icosphere.scale = (1.074, 1.377, 0.8613)
ob_icosphere.lineart.crease_threshold = 0.0
ob_cube.location = (0.0, 0.0, 0.0)
ob_cube.lock_rotations_4d = False
ob_cube.empty_display_type = 'ARROWS'
ob_cube.lineart.crease_threshold = 0.0

# ---- collection membership
col_collection_1.objects.link(ob_cube_008)
col_collection_1.objects.link(ob_icosphere_022)
col_collection_1.objects.link(ob_icosphere_021)
col_collection_1.objects.link(ob_icosphere_020)
col_collection_1.objects.link(ob_cube_005)
col_collection_1.objects.link(ob_cube_004)
col_collection_1.objects.link(ob_cube_007)
col_collection_1.objects.link(ob_cube_006)
col_collection_1.objects.link(ob_cube_003)
col_collection_1.objects.link(ob_cube_002)
col_collection_1.objects.link(ob_icosphere_019)
col_collection_1.objects.link(ob_icosphere_018)
col_collection_1.objects.link(ob_icosphere_017)
col_collection_1.objects.link(ob_icosphere_016)
col_collection_1.objects.link(ob_icosphere_015)
col_collection_1.objects.link(ob_icosphere_014)
col_collection_1.objects.link(ob_icosphere_013)
col_collection_1.objects.link(ob_icosphere_012)
col_collection_1.objects.link(ob_icosphere_011)
col_collection_1.objects.link(ob_icosphere_010)
col_collection_1.objects.link(ob_icosphere_009)
col_collection_1.objects.link(ob_cube_001)
col_collection_1.objects.link(ob_icosphere_002)
col_collection_1.objects.link(ob_icosphere_001)
col_collection_1.objects.link(ob_icosphere_008)
col_collection_1.objects.link(ob_icosphere_007)
col_collection_1.objects.link(ob_icosphere_006)
col_collection_1.objects.link(ob_icosphere_005)
col_collection_1.objects.link(ob_icosphere_004)
col_collection_1.objects.link(ob_icosphere_003)
col_collection_1.objects.link(ob_icosphere)
col_collection_1.objects.link(ob_cube)

# ---- scene / render settings (as saved in the file)
scene.frame_start = 1; scene.frame_end = 250; scene.frame_set(35)
scene.render.engine = 'BLENDER_EEVEE_NEXT'
scene.render.resolution_percentage = 50
scene.render.dither_intensity = 0.0
scene.cycles.use_denoising = False
scene.cycles.samples = 128
scene.cycles.sampling_pattern = 'TABULATED_SOBOL'
scene.cycles.use_adaptive_sampling = False
scene.cycles.use_light_tree = False
scene.cycles.blur_glossy = 0.0
scene.cycles.sample_clamp_indirect = 0.0
scene.view_settings.view_transform = 'Standard'
bpy.context.view_layer.update()

# ---- added for rendering (the .blend has no active camera and no usable light): camera, sun
cam_auto = bpy.data.cameras.new('AutoCamera')
cam_auto.lens = 50.0
cam_auto.sensor_width = 36.0
cam_auto.clip_end = 1442.38
ob_auto_camera = bpy.data.objects.new('AutoCamera', cam_auto)
scene.collection.objects.link(ob_auto_camera)
ob_auto_camera.location = (104.137, -80.9941, 69.4951)
ob_auto_camera.rotation_euler = (1.09748, -7.21219e-08, 0.694738)
scene.camera = ob_auto_camera
light_auto_sun = bpy.data.lights.new('AutoSun', 'SUN')
light_auto_sun.energy = 3.0
light_auto_sun.angle = 0.0523599
ob_auto_sun = bpy.data.objects.new('AutoSun', light_auto_sun)
scene.collection.objects.link(ob_auto_sun)
ob_auto_sun.rotation_euler = (0.872665, 0.174533, 0.523599)
bpy.context.view_layer.update()
